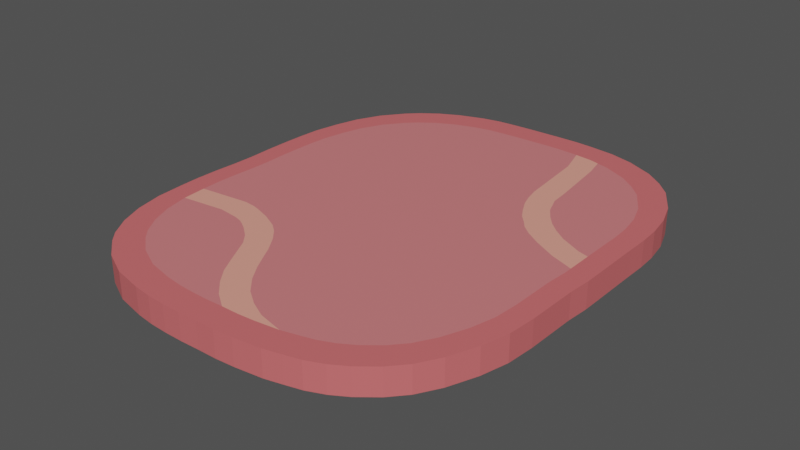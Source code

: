 # Source: Jamon.blend  (saved by Blender 2.90.8; exported with 4.5.12 LTS)
import bpy
from mathutils import Matrix  # noqa: F401  (used for matrix-valued properties, if any)

bpy.ops.wm.read_factory_settings(use_empty=True)
scene = bpy.context.scene
scene.name = 'Scene'

# ---- materials (node trees are filled in below, after node groups)
mat_material_004 = bpy.data.materials.new('Material.004')
mat_material_004.use_transparent_shadow = False
mat_material_005 = bpy.data.materials.new('Material.005')
mat_material_005.use_transparent_shadow = False
mat_material_006 = bpy.data.materials.new('Material.006')
mat_material_006.use_transparent_shadow = False

# ---- material node trees
mat_material_004.use_nodes = True; mat_material_004.node_tree.nodes.clear()
_N = mat_material_004.node_tree.nodes; _L = mat_material_004.node_tree.links
n0 = _N.new('ShaderNodeOutputMaterial'); n0.name = 'Material Output'; n0.location = (300, 300)
n1 = _N.new('ShaderNodeBsdfPrincipled'); n1.name = 'Principled BSDF'; n1.location = (10, 300)
n1.distribution = 'GGX'
n1.subsurface_method = 'BURLEY'
n1.inputs[0].default_value = (0.6939, 0.147, 0.1529, 1.0)
n1.inputs[3].default_value = 1.45
n1.inputs[27].default_value = (0.0, 0.0, 0.0, 1.0)
n1.inputs[28].default_value = 1.0
_L.new(n1.outputs[0], n0.inputs[0])
n0.is_active_output = True
mat_material_005.use_nodes = True; mat_material_005.node_tree.nodes.clear()
_N = mat_material_005.node_tree.nodes; _L = mat_material_005.node_tree.links
n0 = _N.new('ShaderNodeOutputMaterial'); n0.name = 'Material Output'; n0.location = (300, 300)
n1 = _N.new('ShaderNodeBsdfPrincipled'); n1.name = 'Principled BSDF'; n1.location = (10, 300)
n1.distribution = 'GGX'
n1.subsurface_method = 'BURLEY'
n1.inputs[0].default_value = (0.6939, 0.1981, 0.2051, 1.0)
n1.inputs[3].default_value = 1.45
n1.inputs[27].default_value = (0.0, 0.0, 0.0, 1.0)
n1.inputs[28].default_value = 1.0
_L.new(n1.outputs[0], n0.inputs[0])
n0.is_active_output = True
mat_material_006.use_nodes = True; mat_material_006.node_tree.nodes.clear()
_N = mat_material_006.node_tree.nodes; _L = mat_material_006.node_tree.links
n0 = _N.new('ShaderNodeOutputMaterial'); n0.name = 'Material Output'; n0.location = (300, 300)
n1 = _N.new('ShaderNodeBsdfPrincipled'); n1.name = 'Principled BSDF'; n1.location = (10, 300)
n1.distribution = 'GGX'
n1.subsurface_method = 'BURLEY'
n1.inputs[0].default_value = (0.8796, 0.3564, 0.2747, 1.0)
n1.inputs[3].default_value = 1.45
n1.inputs[27].default_value = (0.0, 0.0, 0.0, 1.0)
n1.inputs[28].default_value = 1.0
_L.new(n1.outputs[0], n0.inputs[0])
n0.is_active_output = True

# ---- world
world_world = bpy.data.worlds.new('World'); scene.world = world_world
world_world.use_nodes = True; world_world.node_tree.nodes.clear()
_N = world_world.node_tree.nodes; _L = world_world.node_tree.links
n0 = _N.new('ShaderNodeOutputWorld'); n0.name = 'World Output'; n0.location = (300, 300)
n1 = _N.new('ShaderNodeBackground'); n1.name = 'Background'; n1.location = (10, 300)
n1.inputs[0].default_value = (0.06681, 0.06681, 0.06681, 1.0)
_L.new(n1.outputs[0], n0.inputs[0])
n0.is_active_output = True
world_world.color = (0.05088, 0.05088, 0.05088)
world_world.use_sun_shadow = False
world_world.sun_shadow_jitter_overblur = 0.0

# ---- meshes
me_cylinder_001 = bpy.data.meshes.new('Cylinder.001')
me_cylinder_001.from_pydata([(-0.06203, -0.01278, 0.9786), (0.06823, -0.01278, 0.9786), (-0.06203, 0.1023, 0.9786), (0.06823, 0.1023, 0.9786), (-0.06203, 0.2162, 0.9782), (0.06823, 0.2162, 0.9782), (-0.06203, 0.328, 0.978), (0.06823, 0.328, 0.978), (-0.06203, 0.4364, 0.9788), (0.06823, 0.4364, 0.9788), (-0.06203, 0.5406, 0.973), (0.06823, 0.5406, 0.973), (-0.06203, 0.6591, 0.9529), (0.06823, 0.6591, 0.9529), (-0.06203, 0.7795, 0.9109), (0.06823, 0.7795, 0.9109), (-0.06197, 0.9187, 0.8257), (0.06829, 0.9187, 0.8257), (-0.06203, 0.9894, 0.7542), (0.06823, 0.9894, 0.7542), (-0.06206, 1.056, 0.6652), (0.0682, 1.056, 0.6652), (-0.06203, 1.117, 0.5315), (0.06823, 1.117, 0.5315), (-0.06203, 1.149, 0.4108), (0.06823, 1.149, 0.4108), (-0.06203, 1.162, 0.2892), (0.06823, 1.162, 0.2892), (-0.06203, 1.168, 0.1972), (0.06823, 1.168, 0.1972), (-0.06203, 1.167, 0.1035), (0.06823, 1.167, 0.1035), (-0.06203, 1.164, 0.008762), (0.06823, 1.164, 0.008762), (-0.06203, 1.161, -0.08594), (0.06823, 1.161, -0.08594), (-0.06203, 1.156, -0.1797), (0.06823, 1.156, -0.1797), (-0.06203, 1.148, -0.2717), (0.06823, 1.148, -0.2717), (-0.06203, 1.129, -0.361), (0.06823, 1.129, -0.361), (-0.06203, 1.086, -0.4848), (0.06823, 1.086, -0.4848), (-0.06203, 1.034, -0.5849), (0.06823, 1.034, -0.5849), (-0.06203, 0.9716, -0.67), (0.06823, 0.9716, -0.67), (-0.06203, 0.9167, -0.726), (0.06823, 0.9167, -0.726), (-0.06205, 0.8082, -0.8099), (0.06821, 0.8082, -0.8099), (-0.06203, 0.6857, -0.8694), (0.06823, 0.6857, -0.8694), (-0.06203, 0.5652, -0.9039), (0.06823, 0.5652, -0.9039), (-0.06203, 0.4364, -0.9295), (0.06823, 0.4364, -0.9295), (-0.06203, 0.328, -0.9375), (0.06823, 0.328, -0.9375), (-0.06203, 0.2162, -0.9411), (0.06823, 0.2162, -0.9411), (-0.06203, 0.1023, -0.9415), (0.06823, 0.1023, -0.9415), (-0.06203, -0.01278, -0.9387), (0.06823, -0.01278, -0.9387), (-0.06203, -0.1278, -0.9415), (0.06823, -0.1278, -0.9415), (-0.06203, -0.2418, -0.9486), (0.06823, -0.2418, -0.9486), (-0.06203, -0.3535, -0.9509), (0.06823, -0.3535, -0.9509), (-0.06203, -0.462, -0.9474), (0.06823, -0.462, -0.9474), (-0.06203, -0.5968, -0.9383), (0.06823, -0.5968, -0.9383), (-0.06203, -0.7345, -0.9083), (0.06823, -0.7345, -0.9083), (-0.06203, -0.8517, -0.86), (0.06823, -0.8517, -0.86), (-0.06203, -0.9483, -0.7978), (0.06823, -0.9483, -0.7978), (-0.06203, -1.003, -0.7463), (0.06823, -1.003, -0.7463), (-0.06203, -1.085, -0.6447), (0.06823, -1.085, -0.6447), (-0.06203, -1.149, -0.5111), (0.06823, -1.149, -0.5111), (-0.06203, -1.183, -0.361), (0.06823, -1.183, -0.361), (-0.06203, -1.195, -0.2708), (0.06823, -1.195, -0.2708), (-0.06203, -1.2, -0.1797), (0.06823, -1.2, -0.1797), (-0.06203, -1.201, -0.08594), (0.06823, -1.201, -0.08594), (-0.06203, -1.198, 0.008762), (0.06823, -1.198, 0.008762), (-0.06203, -1.197, 0.1035), (0.06823, -1.197, 0.1035), (-0.06203, -1.19, 0.1972), (0.06823, -1.19, 0.1972), (-0.06203, -1.173, 0.3316), (0.06823, -1.173, 0.3316), (-0.06203, -1.152, 0.4184), (0.06823, -1.152, 0.4184), (-0.06203, -1.132, 0.4954), (0.06823, -1.132, 0.4954), (-0.06203, -1.097, 0.5789), (0.06823, -1.097, 0.5789), (-0.06203, -1.051, 0.6549), (0.06823, -1.051, 0.6549), (-0.06203, -0.9811, 0.7411), (0.06823, -0.9811, 0.7411), (-0.06203, -0.9035, 0.8099), (0.06823, -0.9035, 0.8099), (-0.06203, -0.7968, 0.8716), (0.06823, -0.7968, 0.8716), (-0.06203, -0.6579, 0.9255), (0.06823, -0.6579, 0.9255), (-0.06203, -0.5227, 0.9582), (0.06823, -0.5227, 0.9582), (-0.06203, -0.382, 0.9682), (0.06823, -0.382, 0.9682), (-0.06203, -0.2418, 0.9693), (0.06823, -0.2418, 0.9693), (-0.06203, -0.1278, 0.9703), (0.06823, -0.1278, 0.9703), (0.06823, -0.0139, 0.8711), (0.06823, 0.08835, 0.8711), (0.06823, 0.1896, 0.8707), (0.06823, 0.2889, 0.8706), (0.06823, 0.3853, 0.8713), (0.06823, 0.4779, 0.8662), (0.06823, 0.5832, 0.8483), (0.06823, 0.6902, 0.811), (0.06828, 0.8139, 0.7352), (0.06823, 0.8768, 0.6717), (0.06821, 0.9361, 0.5926), (0.06823, 0.9906, 0.4738), (0.06823, 1.019, 0.3665), (0.06823, 1.03, 0.2584), (0.06823, 1.035, 0.1767), (0.06823, 1.035, 0.09333), (0.06823, 1.032, 0.00916), (0.06823, 1.029, -0.075), (0.06823, 1.025, -0.1584), (0.06823, 1.018, -0.2401), (0.06823, 1.0, -0.3194), (0.06823, 0.9627, -0.4295), (0.06823, 0.9167, -0.5184), (0.06823, 0.861, -0.5941), (0.06823, 0.8122, -0.6439), (0.06821, 0.7157, -0.7184), (0.06823, 0.6069, -0.7713), (0.06823, 0.4998, -0.802), (0.06823, 0.3853, -0.8247), (0.06823, 0.2889, -0.8318), (0.06823, 0.1896, -0.835), (0.06823, 0.08835, -0.8354), (0.06823, -0.0139, -0.8329), (0.06823, -0.1162, -0.8354), (0.06823, -0.2174, -0.8417), (0.06823, -0.3167, -0.8438), (0.06823, -0.4131, -0.8407), (0.06823, -0.5329, -0.8326), (0.06823, -0.6553, -0.8059), (0.06823, -0.7595, -0.763), (0.06823, -0.8453, -0.7077), (0.06823, -0.8941, -0.6619), (0.06823, -0.967, -0.5716), (0.06823, -1.024, -0.4529), (0.06823, -1.054, -0.3194), (0.06823, -1.065, -0.2393), (0.06823, -1.069, -0.1584), (0.06823, -1.07, -0.075), (0.06823, -1.067, 0.00916), (0.06823, -1.066, 0.09332), (0.06823, -1.06, 0.1767), (0.06823, -1.045, 0.2961), (0.06823, -1.026, 0.3732), (0.06823, -1.009, 0.4417), (0.06823, -0.9771, 0.5159), (0.06823, -0.9363, 0.5834), (0.06823, -0.8745, 0.66), (0.06823, -0.8056, 0.7212), (0.06823, -0.7107, 0.776), (0.06823, -0.5873, 0.8239), (0.06823, -0.4671, 0.853), (0.06823, -0.342, 0.8619), (0.06823, -0.2174, 0.8628), (0.06823, -0.1162, 0.8637), (-0.06203, -0.0139, 0.8709), (-0.06203, 0.1896, 0.8706), (-0.06203, 0.2889, 0.8704), (-0.06203, 0.3852, 0.8711), (-0.06203, 0.4778, 0.866), (-0.06203, 0.5831, 0.8481), (-0.06203, 0.6901, 0.8108), (-0.06198, 0.8138, 0.7351), (-0.06203, 0.8766, 0.6715), (-0.06205, 0.9359, 0.5925), (-0.06203, 0.9904, 0.4737), (-0.06203, 1.019, 0.3664), (-0.06203, 1.03, 0.2584), (-0.06203, 1.035, 0.1766), (-0.06203, 1.035, 0.09331), (-0.06203, 1.032, 0.009161), (-0.06203, 1.029, -0.07499), (-0.06203, 1.024, -0.1583), (-0.06203, 1.017, -0.24), (-0.06203, 1.0, -0.3194), (-0.06203, 0.9625, -0.4294), (-0.06203, 0.9165, -0.5183), (-0.06203, 0.8608, -0.594), (-0.06203, 0.812, -0.6438), (-0.06205, 0.7156, -0.7183), (-0.06203, 0.6068, -0.7711), (-0.06203, 0.4997, -0.8018), (-0.06203, 0.3852, -0.8245), (-0.06203, 0.2889, -0.8316), (-0.06203, 0.1896, -0.8348), (-0.06203, 0.08833, -0.8352), (-0.06203, -0.01391, -0.8327), (-0.06203, -0.1161, -0.8352), (-0.06203, -0.2174, -0.8415), (-0.06203, -0.3167, -0.8436), (-0.06203, -0.4131, -0.8405), (-0.06203, -0.5328, -0.8324), (-0.06203, -0.6552, -0.8057), (-0.06203, -0.7593, -0.7628), (-0.06203, -0.8452, -0.7076), (-0.06203, -0.894, -0.6618), (-0.06203, -0.9668, -0.5715), (-0.06203, -1.024, -0.4528), (-0.06203, -1.054, -0.3194), (-0.06203, -1.064, -0.2392), (-0.06203, -1.069, -0.1583), (-0.06203, -1.07, -0.07499), (-0.06203, -1.067, 0.009161), (-0.06203, -1.066, 0.09331), (-0.06203, -1.06, 0.1766), (-0.06203, -1.045, 0.296), (-0.06203, -1.026, 0.3731), (-0.06203, -1.008, 0.4416), (-0.06203, -0.9769, 0.5158), (-0.06203, -0.9362, 0.5833), (-0.06203, -0.8743, 0.6599), (-0.06203, -0.8054, 0.721), (-0.06203, -0.7105, 0.7758), (-0.06203, -0.5871, 0.8237), (-0.06203, -0.467, 0.8529), (-0.06203, -0.342, 0.8617), (-0.06203, -0.2174, 0.8626), (-0.06203, -0.1161, 0.8635), (-0.06203, -0.01707, 0.5683), (-0.06203, 0.04914, 0.5683), (-0.06203, 0.1147, 0.5681), (-0.06203, 0.179, 0.568), (-0.06203, 0.2414, 0.5684), (-0.06203, 0.3013, 0.5651), (-0.06203, 0.3695, 0.5535), (-0.06203, 0.4388, 0.5294), (-0.06199, 0.5189, 0.4803), (-0.06203, 0.5596, 0.4392), (-0.06204, 0.598, 0.388), (-0.06203, 0.6333, 0.3111), (-0.06203, 0.6516, 0.2416), (-0.06203, 0.659, 0.1717), (-0.06203, 0.6621, 0.1187), (-0.06203, 0.6619, 0.06477), (-0.06203, 0.6602, 0.01028), (-0.06203, 0.6582, -0.04421), (-0.06203, 0.6553, -0.09817), (-0.06203, 0.6508, -0.1511), (-0.06203, 0.6396, -0.2025), (-0.06203, 0.6152, -0.2737), (-0.06203, 0.5854, -0.3313), (-0.06203, 0.5494, -0.3803), (-0.06203, 0.5178, -0.4125), (-0.06204, 0.4553, -0.4608), (-0.06203, 0.3849, -0.495), (-0.06203, 0.3155, -0.5149), (-0.06203, 0.2414, -0.5296), (-0.06203, 0.179, -0.5342), (-0.06203, 0.1147, -0.5362), (-0.06203, 0.04914, -0.5365), (-0.06203, -0.01707, -0.5349), (-0.06203, -0.08327, -0.5365), (-0.06203, -0.1488, -0.5406), (-0.06203, -0.2131, -0.5419), (-0.06203, -0.2755, -0.5399), (-0.06203, -0.3531, -0.5347), (-0.06203, -0.4323, -0.5174), (-0.06203, -0.4998, -0.4896), (-0.06203, -0.5553, -0.4538), (-0.06203, -0.5869, -0.4242), (-0.06203, -0.6341, -0.3657), (-0.06203, -0.6711, -0.2889), (-0.06203, -0.6907, -0.2025), (-0.06203, -0.6973, -0.1506), (-0.06203, -0.7003, -0.09817), (-0.06203, -0.7007, -0.04421), (-0.06203, -0.6989, 0.01028), (-0.06203, -0.6983, 0.06477), (-0.06203, -0.6946, 0.1187), (-0.06203, -0.6846, 0.196), (-0.06203, -0.6726, 0.246), (-0.06203, -0.6611, 0.2903), (-0.06203, -0.6406, 0.3384), (-0.06203, -0.6143, 0.3821), (-0.06203, -0.5742, 0.4316), (-0.06203, -0.5296, 0.4713), (-0.06203, -0.4682, 0.5067), (-0.06203, -0.3883, 0.5378), (-0.06203, -0.3105, 0.5566), (-0.06203, -0.2295, 0.5623), (-0.06203, -0.1488, 0.563), (-0.06203, -0.08327, 0.5635), (-0.06203, -0.01835, 0.4455), (-0.06203, 0.03324, 0.4456), (-0.06203, 0.08432, 0.4454), (-0.06203, 0.1344, 0.4453), (-0.06203, 0.1831, 0.4456), (-0.06203, 0.2297, 0.4431), (-0.06203, 0.2829, 0.4341), (-0.06203, 0.3369, 0.4152), (-0.062, 0.3993, 0.377), (-0.06203, 0.431, 0.3449), (-0.06204, 0.4609, 0.3051), (-0.06203, 0.4884, 0.2451), (-0.06203, 0.5026, 0.191), (-0.06203, 0.5085, 0.1365), (-0.06203, 0.5109, 0.09525), (-0.06203, 0.5107, 0.0532), (-0.06203, 0.5094, 0.01074), (-0.06203, 0.5078, -0.03172), (-0.06203, 0.5055, -0.07377), (-0.06203, 0.502, -0.115), (-0.06203, 0.4934, -0.155), (-0.06203, 0.4743, -0.2106), (-0.06203, 0.4511, -0.2554), (-0.06203, 0.423, -0.2936), (-0.06203, 0.3984, -0.3187), (-0.06204, 0.3497, -0.3563), (-0.06203, 0.2948, -0.383), (-0.06203, 0.2408, -0.3985), (-0.06203, 0.1831, -0.4099), (-0.06203, 0.1344, -0.4135), (-0.06203, 0.08432, -0.4151), (-0.06203, 0.03324, -0.4153), (-0.06203, -0.01835, -0.4141), (-0.06203, -0.06993, -0.4153), (-0.06203, -0.121, -0.4185), (-0.06203, -0.1711, -0.4195), (-0.06203, -0.2197, -0.418), (-0.06203, -0.2802, -0.4139), (-0.06203, -0.3419, -0.4004), (-0.06203, -0.3945, -0.3788), (-0.06203, -0.4378, -0.3509), (-0.06203, -0.4624, -0.3278), (-0.06203, -0.4992, -0.2822), (-0.06203, -0.528, -0.2224), (-0.06203, -0.5432, -0.155), (-0.06203, -0.5484, -0.1146), (-0.06203, -0.5507, -0.07377), (-0.06203, -0.551, -0.03172), (-0.06203, -0.5497, 0.01074), (-0.06203, -0.5491, 0.0532), (-0.06203, -0.5463, 0.09524), (-0.06203, -0.5385, 0.1555), (-0.06203, -0.5292, 0.1944), (-0.06203, -0.5202, 0.2289), (-0.06203, -0.5042, 0.2664), (-0.06203, -0.4837, 0.3004), (-0.06203, -0.4525, 0.3391), (-0.06203, -0.4177, 0.3699), (-0.06203, -0.3699, 0.3976), (-0.06203, -0.3076, 0.4217), (-0.06203, -0.247, 0.4364), (-0.06203, -0.1839, 0.4409), (-0.06203, -0.121, 0.4414), (-0.06203, -0.06993, 0.4418), (0.06823, 1.019, 0.3665), (0.06823, 0.4195, 0.5048), (0.06823, 0.432, 0.5121), (0.06823, -1.045, 0.2961), (0.06823, -0.01709, 0.566), (0.06823, 0.04884, 0.566), (0.06823, 0.1141, 0.5658), (0.06823, 0.1782, 0.5657), (0.06823, 0.2403, 0.5662), (0.06823, 0.3, 0.5629), (0.06823, 0.3679, 0.5513), (0.06823, 0.4279, 0.5138), (0.06826, 0.5167, 0.4784), (0.06823, 0.5572, 0.4375), (0.06821, 0.5954, 0.3865), (0.06823, 0.6306, 0.3099), (0.06823, 0.6488, 0.2407), (0.06823, 0.6562, 0.171), (0.06823, 0.6593, 0.1183), (0.06823, 0.6591, 0.06456), (0.06823, 0.6574, 0.01029), (0.06823, 0.6554, -0.04398), (0.06823, 0.6525, -0.09772), (0.06823, 0.648, -0.1504), (0.06823, 0.6369, -0.2016), (0.06823, 0.6126, -0.2726), (0.06823, 0.5829, -0.3299), (0.06823, 0.547, -0.3787), (0.06823, 0.5156, -0.4108), (0.06822, 0.4534, -0.4588), (0.06823, 0.3832, -0.4929), (0.06823, 0.3141, -0.5127), (0.06823, 0.2403, -0.5274), (0.06823, 0.1782, -0.532), (0.06823, 0.1141, -0.534), (0.06823, 0.04884, -0.5343), (0.06823, -0.01709, -0.5326), (0.06823, -0.08302, -0.5343), (0.06823, -0.1483, -0.5383), (0.06823, -0.2124, -0.5397), (0.06823, -0.2745, -0.5377), (0.06823, -0.3518, -0.5324), (0.06823, -0.4307, -0.5152), (0.06823, -0.4978, -0.4876), (0.06823, -0.5532, -0.4519), (0.06823, -0.5846, -0.4224), (0.06823, -0.6316, -0.3642), (0.06823, -0.6685, -0.2876), (0.06823, -0.6879, -0.2016), (0.06823, -0.6945, -0.1499), (0.06823, -0.6975, -0.09772), (0.06823, -0.6979, -0.04398), (0.06823, -0.6962, 0.01029), (0.06823, -0.6955, 0.06456), (0.06823, -0.6918, 0.1183), (0.06823, -0.6819, 0.1953), (0.06823, -0.67, 0.245), (0.06823, -0.6585, 0.2892), (0.06823, -0.6381, 0.337), (0.06823, -0.6119, 0.3806), (0.06823, -0.572, 0.4299), (0.06823, -0.5275, 0.4694), (0.06823, -0.4664, 0.5047), (0.06823, -0.3868, 0.5356), (0.06823, -0.3093, 0.5544), (0.06823, -0.2287, 0.5601), (0.06823, -0.1483, 0.5607), (0.06823, -0.08302, 0.5613), (0.06823, -0.01834, 0.4463), (0.06823, 0.03334, 0.4464), (0.06823, 0.08452, 0.4462), (0.06823, 0.1347, 0.4461), (0.06823, 0.1834, 0.4464), (0.06823, 0.2302, 0.4439), (0.06823, 0.2835, 0.4348), (0.06823, 0.3375, 0.416), (0.06826, 0.4, 0.3777), (0.06823, 0.4318, 0.3456), (0.06822, 0.4618, 0.3056), (0.06823, 0.4893, 0.2455), (0.06823, 0.5036, 0.1913), (0.06823, 0.5094, 0.1367), (0.06823, 0.5118, 0.0954), (0.06823, 0.5117, 0.05327), (0.06823, 0.5104, 0.01073), (0.06823, 0.5088, -0.0318), (0.06823, 0.5065, -0.07393), (0.06823, 0.503, -0.1152), (0.06823, 0.4943, -0.1553), (0.06823, 0.4752, -0.211), (0.06823, 0.452, -0.2559), (0.06823, 0.4238, -0.2941), (0.06823, 0.3992, -0.3193), (0.06822, 0.3504, -0.357), (0.06823, 0.2954, -0.3837), (0.06823, 0.2413, -0.3992), (0.06823, 0.1834, -0.4107), (0.06823, 0.1347, -0.4143), (0.06823, 0.08452, -0.4159), (0.06823, 0.03334, -0.4161), (0.06823, -0.01834, -0.4148), (0.06823, -0.07002, -0.4161), (0.06823, -0.1212, -0.4193), (0.06823, -0.1714, -0.4203), (0.06823, -0.2201, -0.4188), (0.06823, -0.2807, -0.4147), (0.06823, -0.3425, -0.4012), (0.06823, -0.3952, -0.3795), (0.06823, -0.4385, -0.3516), (0.06823, -0.4632, -0.3284), (0.06823, -0.5, -0.2828), (0.06823, -0.5289, -0.2228), (0.06823, -0.5442, -0.1553), (0.06823, -0.5493, -0.1148), (0.06823, -0.5517, -0.07393), (0.06823, -0.552, -0.0318), (0.06823, -0.5506, 0.01073), (0.06823, -0.5501, 0.05327), (0.06823, -0.5472, 0.0954), (0.06823, -0.5394, 0.1558), (0.06823, -0.5301, 0.1947), (0.06823, -0.5211, 0.2293), (0.06823, -0.5051, 0.2668), (0.06823, -0.4845, 0.301), (0.06823, -0.4533, 0.3397), (0.06823, -0.4184, 0.3706), (0.06823, -0.3705, 0.3983), (0.06823, -0.3081, 0.4225), (0.06823, -0.2474, 0.4372), (0.06823, -0.1842, 0.4417), (0.06823, -0.1212, 0.4422), (0.06823, -0.07002, 0.4426), (0.06823, 0.3174, 0.5925), (0.06823, 0.1586, 0.8708), (0.06823, 0.6005, 0.4692), (0.06821, 0.7155, 0.4591), (0.06823, 0.1787, 0.8268), (0.06823, 0.8995, 0.4323), (0.06823, 0.2321, 0.7143), (0.06823, 0.2771, 0.6435), (0.06823, 0.1586, 0.8708), (0.06822, 0.5473, 0.3573), (0.06826, 0.4196, 0.3946), (0.06823, 0.2996, 0.4571), (0.06823, 0.2196, 0.5225), (0.06823, 0.1313, 0.635), (0.06823, 0.4712, 0.3744), (0.06823, 0.3508, 0.4308), (0.06823, 0.2573, 0.4901), (0.06823, 0.07349, 0.7564), (0.06823, 0.6881, 0.336), (0.06822, 0.6154, 0.3431), (0.06823, 0.8712, 0.3163), (0.06823, 0.02787, 0.8711), (-0.06203, 0.09057, 0.8708), (0.06823, -1.007, 0.1682), (0.06823, -0.9207, 0.009606), (0.06823, -0.5593, -0.2369), (0.06823, -0.7692, -0.1094), (0.06823, -1.027, 0.2912), (0.06823, -0.972, 0.08602), (0.06823, -0.6322, -0.1837), (0.06823, -0.8505, -0.0567), (0.06823, -0.3957, -0.5259), (0.06823, -0.4496, -0.3613), (0.06823, -0.4052, -0.4819), (0.06823, -0.4303, -0.4165), (0.06823, -0.3891, -0.6128), (0.06823, -0.9353, -0.1365), (0.06823, -0.6877, -0.2966), (0.06823, -0.6124, -0.3523), (0.06823, -0.5639, -0.4064), (0.06823, -0.7992, -0.2374), (0.06823, -0.5208, -0.5118), (0.06823, -0.5371, -0.4623), (0.06823, -0.5036, -0.6096), (0.06823, -0.8692, -0.1921), (0.06823, -1.008, -0.06983), (0.06823, -0.6576, -0.3102), (0.06823, -0.5422, -0.4424), (-0.06203, 0.908, 0.4362), (-0.06203, 0.1762, 0.8167), (-0.06203, 0.6063, 0.4734), (-0.06203, 0.23, 0.7083), (-0.06203, 0.2768, 0.643), (-0.06203, 0.3193, 0.5958), (-0.06203, 0.1615, 0.8707), (-0.06203, 1.006, 0.414), (-0.06203, 0.4262, 0.5153), (-0.06205, 0.7171, 0.4601), (-0.06203, 0.4667, 0.3712), (-0.06203, 0.2571, 0.4897), (-0.06204, 0.6167, 0.3472), (-0.06203, 0.6956, 0.3395), (-0.06203, 0.1328, 0.6414), (-0.06204, 0.5422, 0.3543), (-0.062, 0.4133, 0.3891), (-0.06203, 0.2968, 0.4532), (-0.06203, 0.3449, 0.4243), (-0.06203, 0.2183, 0.5199), (-0.06203, 0.885, 0.321), (-0.06203, 1.028, 0.28), (-0.06203, 0.03089, 0.8709), (-0.06203, 0.07329, 0.7548), (-0.06203, -0.848, -0.0565), (-0.06203, -0.6349, -0.1845), (-0.06203, -1.015, 0.1695), (-0.06203, -0.9205, 0.009607), (-0.06203, -0.7699, -0.1095), (-0.06203, -0.5584, -0.2365), (-0.06203, -0.9737, 0.08616), (-0.06203, -0.3911, -0.5264), (-0.06203, -0.5032, -0.2847), (-0.06203, -0.427, -0.413), (-0.06203, -0.3845, -0.5866), (-0.06203, -0.4514, -0.3629), (-0.06203, -0.4041, -0.4809), (-0.06203, -0.4669, -0.3313), (-0.06203, -0.5289, -0.4709), (-0.06203, -0.5183, -0.5091), (-0.06203, -0.6105, -0.3511), (-0.06203, -0.9445, -0.138), (-0.06203, -0.6856, -0.2956), (-0.06203, -0.5432, -0.4432), (-0.06203, -0.6617, -0.3084), (-0.06203, -1.012, -0.07021), (-0.06203, -0.7963, -0.2365), (-0.06203, -0.5064, -0.6132), (-0.06203, -0.5656, -0.4077), (-0.06203, -0.8737, -0.1932), (-0.06203, -0.02287, 0.01234), (0.06823, -0.5043, -0.2854), (0.06823, -0.4663, -0.3308), (0.06823, -0.02287, 0.01234)], [], [(0, 1, 3, 2), (2, 3, 5, 4), (4, 5, 7, 6), (6, 7, 9, 8), (8, 9, 11, 10), (10, 11, 13, 12), (12, 13, 15, 14), (14, 15, 17, 16), (16, 17, 19, 18), (18, 19, 21, 20), (20, 21, 23, 22), (22, 23, 25, 24), (24, 25, 27, 26), (26, 27, 29, 28), (28, 29, 31, 30), (30, 31, 33, 32), (32, 33, 35, 34), (34, 35, 37, 36), (36, 37, 39, 38), (38, 39, 41, 40), (40, 41, 43, 42), (42, 43, 45, 44), (44, 45, 47, 46), (46, 47, 49, 48), (48, 49, 51, 50), (50, 51, 53, 52), (52, 53, 55, 54), (54, 55, 57, 56), (56, 57, 59, 58), (58, 59, 61, 60), (60, 61, 63, 62), (62, 63, 65, 64), (64, 65, 67, 66), (66, 67, 69, 68), (68, 69, 71, 70), (70, 71, 73, 72), (72, 73, 75, 74), (74, 75, 77, 76), (76, 77, 79, 78), (78, 79, 81, 80), (80, 81, 83, 82), (82, 83, 85, 84), (84, 85, 87, 86), (86, 87, 89, 88), (88, 89, 91, 90), (90, 91, 93, 92), (92, 93, 95, 94), (94, 95, 97, 96), (96, 97, 99, 98), (98, 99, 101, 100), (100, 101, 103, 102), (102, 103, 105, 104), (104, 105, 107, 106), (106, 107, 109, 108), (108, 109, 111, 110), (110, 111, 113, 112), (112, 113, 115, 114), (114, 115, 117, 116), (116, 117, 119, 118), (118, 119, 121, 120), (120, 121, 123, 122), (122, 123, 125, 124), (124, 125, 127, 126), (126, 127, 1, 0), (43, 45, 150, 149), (113, 115, 185, 184), (61, 63, 159, 158), (9, 11, 133, 132), (79, 81, 168, 167), (27, 29, 142, 141), (97, 99, 177, 176), (45, 47, 151, 150), (115, 117, 186, 185), (63, 65, 160, 159), (11, 13, 134, 133), (81, 83, 169, 168), (29, 31, 143, 142), (99, 101, 178, 177), (47, 49, 152, 151), (117, 119, 187, 186), (65, 67, 161, 160), (13, 15, 135, 134), (83, 85, 170, 169), (31, 33, 144, 143), (101, 103, 179, 178), (49, 51, 153, 152), (119, 121, 188, 187), (67, 69, 162, 161), (15, 17, 136, 135), (85, 87, 171, 170), (33, 35, 145, 144), (103, 105, 180, 179), (51, 53, 154, 153), (121, 123, 189, 188), (69, 71, 163, 162), (17, 19, 137, 136), (87, 89, 172, 171), (35, 37, 146, 145), (105, 107, 181, 180), (1, 3, 129, 536, 128), (53, 55, 155, 154), (123, 125, 190, 189), (71, 73, 164, 163), (19, 21, 138, 137), (89, 91, 173, 172), (37, 39, 147, 146), (107, 109, 182, 181), (55, 57, 156, 155), (125, 127, 191, 190), (3, 5, 130, 523, 129), (21, 23, 139, 138), (91, 93, 174, 173), (39, 41, 148, 147), (109, 111, 183, 182), (57, 59, 157, 156), (127, 1, 128, 191), (5, 7, 131, 130), (75, 77, 166, 165), (23, 25, 140, 139), (93, 95, 175, 174), (41, 43, 149, 148), (111, 113, 184, 183), (59, 61, 158, 157), (7, 9, 132, 131), (77, 79, 167, 166), (25, 27, 141, 140), (95, 97, 176, 175), (62, 60, 221, 222), (10, 8, 195, 196), (80, 78, 230, 231), (28, 26, 204, 205), (98, 96, 239, 240), (46, 44, 213, 214), (116, 114, 248, 249), (64, 62, 222, 223), (12, 10, 196, 197), (82, 80, 231, 232), (30, 28, 205, 206), (100, 98, 240, 241), (48, 46, 214, 215), (118, 116, 249, 250), (66, 64, 223, 224), (14, 12, 197, 198), (84, 82, 232, 233), (32, 30, 206, 207), (102, 100, 241, 242), (50, 48, 215, 216), (120, 118, 250, 251), (68, 66, 224, 225), (16, 14, 198, 199), (86, 84, 233, 234), (34, 32, 207, 208), (104, 102, 242, 243), (52, 50, 216, 217), (122, 120, 251, 252), (70, 68, 225, 226), (18, 16, 199, 200), (88, 86, 234, 235), (36, 34, 208, 209), (106, 104, 243, 244), (54, 52, 217, 218), (124, 122, 252, 253), (72, 70, 226, 227), (20, 18, 200, 201), (90, 88, 235, 236), (38, 36, 209, 210), (108, 106, 244, 245), (56, 54, 218, 219), (126, 124, 253, 254), (74, 72, 227, 228), (22, 20, 201, 202), (92, 90, 236, 237), (40, 38, 210, 211), (110, 108, 245, 246), (58, 56, 219, 220), (0, 126, 254, 192), (6, 4, 193, 194), (76, 74, 228, 229), (24, 22, 202, 570, 203), (94, 92, 237, 238), (42, 40, 211, 212), (112, 110, 246, 247), (60, 58, 220, 221), (8, 6, 194, 195), (78, 76, 229, 230), (26, 24, 203, 584, 204), (96, 94, 238, 239), (44, 42, 212, 213), (114, 112, 247, 248), (253, 252, 316, 317), (227, 226, 290, 291), (201, 200, 565), (254, 253, 317, 318), (228, 227, 597), (202, 572, 563), (192, 254, 318, 255), (229, 228, 610), (203, 576, 583), (230, 610, 602), (204, 267, 268), (231, 230, 295), (205, 204, 268, 269), (232, 231, 295, 296), (206, 205, 269, 270), (233, 232, 296, 297), (207, 206, 270, 271), (234, 607, 605), (208, 207, 271, 272), (235, 234, 609), (209, 208, 272, 273), (236, 235, 612), (210, 209, 273, 274), (237, 612, 604), (211, 210, 274, 275), (238, 604, 608), (212, 211, 275, 276), (239, 238, 608), (213, 212, 276, 277), (240, 239, 593), (214, 213, 277, 278), (241, 240, 589), (215, 214, 278, 279), (242, 589, 306), (216, 215, 279, 280), (243, 242, 306, 307), (217, 216, 280, 281), (244, 243, 307, 308), (218, 217, 281, 282), (245, 244, 308, 309), (219, 218, 282, 283), (193, 569, 564), (246, 245, 309, 310), (220, 219, 283, 284), (194, 193, 566), (247, 246, 310, 311), (221, 220, 284, 285), (195, 566, 567), (248, 247, 311, 312), (222, 221, 285, 286), (196, 567, 568), (249, 248, 312, 313), (223, 222, 286, 287), (197, 196, 568, 261), (250, 249, 313, 314), (224, 223, 287, 288), (198, 197, 261, 262), (251, 250, 314, 315), (225, 224, 288, 289), (199, 198, 262), (252, 251, 315, 316), (226, 225, 289, 290), (200, 199, 263), (294, 293, 596), (268, 267, 331, 332), (295, 601, 606), (269, 268, 332, 333), (296, 295, 611), (270, 269, 333, 334), (297, 296, 611, 603), (271, 270, 334, 335), (298, 607, 592), (272, 271, 335, 336), (299, 592, 588), (273, 272, 336, 337), (300, 299, 588), (274, 273, 337, 338), (301, 300, 364, 365), (275, 274, 338, 339), (302, 301, 365, 366), (276, 275, 339, 340), (303, 302, 366, 367), (277, 276, 340, 341), (304, 303, 367, 368), (278, 277, 341, 342), (305, 304, 368, 369), (279, 278, 342, 343), (306, 305, 369, 370), (280, 279, 343, 344), (307, 306, 370, 371), (281, 280, 344, 345), (308, 307, 371, 372), (282, 281, 345, 346), (256, 255, 319, 320), (309, 308, 372, 373), (283, 282, 346, 347), (257, 256, 320, 321), (310, 309, 373, 374), (284, 283, 347, 348), (258, 257, 321, 322), (311, 310, 374, 375), (285, 284, 348, 349), (259, 258, 582), (312, 311, 375, 376), (286, 285, 349, 350), (260, 259, 574), (313, 312, 376, 377), (287, 286, 350, 351), (261, 260, 574, 580), (314, 313, 377, 378), (288, 287, 351, 352), (262, 261, 571), (315, 314, 378, 379), (289, 288, 352, 353), (263, 262, 571), (316, 315, 379, 380), (290, 289, 353, 354), (264, 263, 579, 573), (317, 316, 380, 381), (291, 290, 354, 355), (265, 573, 578), (318, 317, 381, 382), (292, 291, 355, 356), (266, 578, 330), (255, 318, 382, 319), (293, 594, 599), (267, 266, 330, 331), (178, 386, 542), (519, 129, 516), (177, 538, 543), (542, 538, 178), (129, 519, 532), (428, 429, 553, 554), (402, 403, 467, 466), (429, 561, 553), (403, 404, 468, 467), (430, 431, 540), (404, 405, 469, 468), (431, 432, 544), (405, 406, 470, 469), (432, 433, 497, 496), (406, 407, 471, 470), (433, 434, 498, 497), (407, 408, 472, 471), (434, 435, 499, 498), (408, 409, 473, 472), (435, 436, 500, 499), (409, 410, 474, 473), (436, 437, 501, 500), (410, 411, 475, 474), (437, 438, 502, 501), (411, 412, 476, 475), (438, 439, 503, 502), (412, 413, 477, 476), (439, 440, 504, 503), (413, 414, 478, 477), (387, 388, 452, 451), (440, 441, 505, 504), (414, 415, 479, 478), (388, 389, 453, 452), (441, 442, 506, 505), (415, 416, 480, 479), (389, 390, 454, 453), (442, 443, 507, 506), (416, 417, 481, 480), (390, 527, 454), (443, 444, 508, 507), (417, 418, 482, 481), (391, 392, 527), (444, 445, 509, 508), (418, 419, 483, 482), (392, 393, 531), (445, 446, 510, 509), (419, 420, 484, 483), (393, 394, 526), (446, 447, 511, 510), (420, 421, 485, 484), (394, 385, 384), (447, 448, 512, 511), (421, 422, 486, 485), (395, 396, 525), (448, 449, 513, 512), (422, 423, 487, 486), (396, 397, 529), (449, 450, 514, 513), (423, 424, 488, 487), (397, 534, 524), (450, 387, 451, 514), (424, 489, 488), (398, 399, 463, 462), (425, 549, 548), (399, 400, 464, 463), (426, 562, 549), (400, 401, 465, 464), (427, 554, 562), (401, 402, 466, 465), (515, 393, 392), (522, 515, 391), (521, 522, 390), (519, 521, 528), (518, 520, 533), (517, 518, 397), (395, 517, 396), (533, 535, 399), (534, 533, 398), (531, 526, 456), (532, 528, 388), (530, 525, 459, 458), (529, 524, 461, 460), (527, 390, 391), (525, 529, 460), (528, 390, 389), (527, 531, 455), (526, 530, 458, 457), (524, 534, 398), (532, 536, 129), (540, 544, 494), (538, 542, 438), (432, 541, 433), (545, 539, 435), (493, 614, 494), (543, 538, 437), (544, 432, 495), (541, 545, 434), (539, 543, 436), (491, 547, 615), (550, 546, 424), (548, 546, 425), (549, 547, 491), (548, 549, 490), (558, 556, 425), (562, 554, 547), (559, 551, 432), (561, 552, 430), (562, 557, 427), (555, 559, 431), (556, 557, 426), (551, 560, 541), (554, 553, 615), (552, 555, 431), (566, 564, 577), (563, 570, 202), (563, 572, 576), (565, 263, 264), (572, 565, 265), (571, 581, 579, 263), (261, 568, 260), (571, 261, 580, 581), (568, 567, 259, 260), (567, 566, 259), (579, 581, 326, 327), (582, 258, 322), (580, 574, 324), (586, 585, 192), (577, 586, 256), (583, 576, 266), (578, 573, 328), (583, 584, 203), (574, 582, 324), (258, 577, 257), (576, 575, 266), (573, 579, 328), (581, 580, 325, 326), (578, 575, 265), (588, 592, 362), (587, 591, 302), (593, 590, 304), (589, 242, 241), (591, 300, 301), (588, 363, 300), (590, 587, 303), (589, 593, 305), (592, 595, 361, 362), (594, 597, 292), (597, 227, 291), (598, 596, 359), (595, 600, 360, 361), (596, 599, 357), (600, 598, 360), (599, 594, 357), (605, 607, 298), (609, 605, 299), (612, 609, 299), (604, 612, 300), (608, 604, 591), (608, 587, 239), (606, 601, 294, 596), (611, 606, 598, 600), (603, 611, 600, 595), (603, 607, 297), (610, 228, 597), (602, 610, 293), (601, 602, 294), (382, 381, 613), (356, 355, 613), (330, 329, 613), (319, 382, 613), (357, 356, 613), (331, 330, 613), (358, 357, 613), (332, 331, 613), (359, 358, 613), (333, 332, 613), (360, 359, 613), (334, 333, 613), (361, 360, 613), (335, 334, 613), (362, 361, 613), (336, 335, 613), (363, 362, 613), (337, 336, 613), (364, 363, 613), (338, 337, 613), (365, 364, 613), (339, 338, 613), (366, 365, 613), (340, 339, 613), (367, 366, 613), (341, 340, 613), (368, 367, 613), (342, 341, 613), (369, 368, 613), (343, 342, 613), (370, 369, 613), (344, 343, 613), (371, 370, 613), (345, 344, 613), (372, 371, 613), (346, 345, 613), (320, 319, 613), (373, 372, 613), (347, 346, 613), (321, 320, 613), (374, 373, 613), (348, 347, 613), (322, 321, 613), (375, 374, 613), (349, 348, 613), (323, 322, 613), (376, 375, 613), (350, 349, 613), (324, 323, 613), (377, 376, 613), (351, 350, 613), (325, 324, 613), (378, 377, 613), (352, 351, 613), (326, 325, 613), (379, 378, 613), (353, 352, 613), (327, 326, 613), (380, 379, 613), (354, 353, 613), (328, 327, 613), (381, 380, 613), (355, 354, 613), (329, 328, 613), (540, 614, 430), (615, 614, 493, 492), (494, 495, 616), (468, 469, 616), (495, 496, 616), (469, 470, 616), (496, 497, 616), (470, 471, 616), (497, 498, 616), (471, 472, 616), (498, 499, 616), (472, 473, 616), (499, 500, 616), (473, 474, 616), (500, 501, 616), (474, 475, 616), (501, 502, 616), (475, 476, 616), (502, 503, 616), (476, 477, 616), (503, 504, 616), (477, 478, 616), (451, 452, 616), (504, 505, 616), (478, 479, 616), (452, 453, 616), (505, 506, 616), (479, 480, 616), (453, 454, 616), (506, 507, 616), (480, 481, 616), (454, 455, 616), (507, 508, 616), (481, 482, 616), (455, 456, 616), (508, 509, 616), (482, 483, 616), (456, 457, 616), (509, 510, 616), (483, 484, 616), (457, 458, 616), (510, 511, 616), (484, 485, 616), (458, 459, 616), (511, 512, 616), (485, 486, 616), (459, 460, 616), (512, 513, 616), (486, 487, 616), (460, 461, 616), (513, 514, 616), (487, 488, 616), (461, 462, 616), (514, 451, 616), (488, 489, 616), (462, 463, 616), (489, 490, 616), (463, 464, 616), (490, 491, 616), (464, 465, 616), (491, 492, 616), (465, 466, 616), (492, 493, 616), (466, 467, 616), (493, 494, 616), (467, 468, 616), (164, 165, 550), (528, 521, 390), (532, 519, 528), (390, 522, 391), (391, 515, 392), (527, 392, 531), (531, 393, 526), (526, 394, 384, 530), (530, 395, 525), (525, 396, 529), (529, 397, 524), (397, 396, 517), (534, 397, 518), (533, 534, 518), (535, 533, 520), (139, 140, 383, 520), (139, 520, 138), (138, 517, 137), (137, 395, 136), (135, 136, 385, 394), (134, 135, 394, 393), (134, 393, 515, 133), (133, 515, 522, 132), (132, 522, 521, 131), (131, 521, 130), (130, 519, 516, 523), (535, 520, 383), (75, 73, 164, 165), (383, 140, 141, 535), (545, 560, 539), (176, 177, 543), (425, 546, 558), (175, 176, 560), (174, 175, 551), (173, 174, 559), (172, 173, 555), (171, 172, 555, 552), (171, 552, 430, 561, 429, 170), (169, 170, 429, 428), (168, 169, 428, 427), (167, 168, 557), (166, 167, 558), (165, 166, 558), (164, 550, 423), (163, 164, 423, 422), (162, 163, 422, 421), (161, 162, 421, 420), (160, 161, 420, 419), (159, 160, 419, 418), (158, 159, 418, 417), (157, 158, 417, 416), (156, 157, 416, 415), (155, 156, 415, 414), (154, 155, 414, 413), (153, 154, 413, 412), (152, 153, 412, 411), (151, 152, 411, 410), (150, 151, 410, 409), (149, 150, 409, 408), (148, 149, 408, 407), (147, 148, 407, 406), (146, 147, 406, 405), (145, 146, 405, 404), (144, 145, 404, 403), (143, 144, 403, 402), (142, 143, 402, 401), (141, 142, 401, 400), (399, 535, 400), (128, 536, 387), (191, 128, 387, 450), (190, 191, 450, 449), (189, 190, 449, 448), (188, 189, 448, 447), (187, 188, 447, 446), (186, 187, 446, 445), (185, 186, 445, 444), (184, 185, 444, 443), (183, 184, 443, 442), (182, 183, 442, 441), (181, 182, 441, 440), (180, 181, 440, 439), (180, 439, 438, 542, 179), (558, 550, 165), (558, 546, 550), (425, 556, 426), (554, 427, 428), (549, 425, 426), (562, 426, 557), (549, 562, 547), (547, 554, 615), (615, 553, 614), (430, 614, 561), (561, 614, 553), (540, 431, 544), (431, 559, 432), (431, 430, 552), (432, 551, 541), (541, 560, 545), (538, 177, 178), (539, 560, 176), (543, 539, 176), (558, 167, 556), (557, 556, 167), (557, 168, 427), (555, 173, 559), (559, 174, 551), (551, 175, 560), (438, 437, 538), (437, 436, 543), (436, 435, 539), (435, 434, 545), (434, 433, 541), (495, 432, 496), (494, 544, 495), (494, 614, 540), (615, 492, 491), (491, 490, 549), (490, 489, 548), (489, 546, 548), (546, 489, 424), (423, 550, 424), (400, 535, 141), (399, 398, 533), (398, 462, 524), (462, 461, 524), (138, 520, 518), (517, 138, 518), (460, 459, 525), (395, 137, 517), (385, 136, 395), (384, 385, 395, 530), (456, 526, 457), (455, 531, 456), (454, 527, 455), (388, 528, 389), (387, 532, 388), (0, 2, 537, 585, 192), (387, 536, 532), (130, 521, 519), (597, 594, 610), (610, 594, 293), (293, 294, 602), (596, 293, 599), (596, 598, 606), (592, 607, 603, 595), (299, 605, 298), (592, 299, 298), (299, 300, 612), (300, 591, 604), (591, 587, 608), (239, 587, 590), (593, 239, 590), (589, 240, 593), (306, 589, 305), (305, 593, 304), (304, 590, 303), (303, 587, 302), (302, 591, 301), (300, 363, 364), (362, 363, 588), (360, 598, 359), (359, 596, 358), (357, 358, 596), (357, 292, 356), (292, 357, 594), (291, 292, 597), (610, 230, 229), (295, 230, 601), (601, 230, 602), (611, 295, 606), (607, 234, 297), (297, 234, 233), (609, 234, 605), (612, 235, 609), (612, 237, 236), (604, 238, 237), (267, 204, 584), (584, 583, 267), (266, 267, 583), (576, 203, 563), (563, 203, 570), (576, 572, 575), (575, 572, 265), (330, 578, 329), (578, 266, 575), (328, 329, 578), (265, 565, 264), (573, 265, 264), (572, 202, 201), (565, 572, 201), (263, 565, 200), (262, 263, 199), (574, 259, 582), (259, 566, 258), (577, 258, 566), (537, 2, 4, 193, 569), (586, 537, 585), (577, 537, 586), (537, 577, 569), (569, 577, 564), (256, 257, 577), (566, 193, 564), (192, 255, 586), (255, 256, 586), (566, 195, 194), (567, 196, 195), (322, 323, 582), (324, 582, 323), (324, 325, 580), (328, 579, 327)])
me_cylinder_001.polygons.foreach_set('material_index', [0, 0, 0, 0, 0, 0, 0, 0, 0, 0, 0, 0, 0, 0, 0, 0, 0, 0, 0, 0, 0, 0, 0, 0, 0, 0, 0, 0, 0, 0, 0, 0, 0, 0, 0, 0, 0, 0, 0, 1, 0, 0, 0, 0, 0, 0, 0, 0, 0, 0, 0, 0, 0, 0, 0, 0, 0, 0, 0, 0, 0, 0, 0, 0, 0, 0, 0, 0, 0, 0, 0, 0, 0, 0, 0, 0, 0, 0, 0, 0, 0, 0, 0, 0, 0, 0, 0, 0, 0, 0, 0, 0, 0, 0, 0, 0, 0, 0, 0, 0, 0, 0, 0, 0, 0, 0, 0, 0, 0, 0, 0, 0, 0, 0, 0, 0, 0, 0, 0, 0, 0, 0, 0, 0, 0, 0, 0, 0, 0, 0, 0, 0, 0, 0, 0, 0, 0, 0, 0, 0, 0, 0, 0, 0, 0, 0, 0, 0, 0, 0, 0, 0, 0, 0, 0, 0, 0, 0, 0, 0, 0, 0, 0, 0, 0, 0, 0, 0, 0, 0, 0, 0, 0, 0, 0, 0, 0, 0, 0, 0, 0, 0, 0, 0, 0, 0, 0, 0, 0, 1, 1, 1, 1, 2, 1, 1, 1, 2, 1, 1, 1, 1, 1, 1, 1, 1, 1, 1, 1, 1, 1, 1, 1, 1, 1, 1, 1, 1, 2, 1, 2, 1, 1, 1, 1, 1, 1, 1, 1, 1, 1, 1, 1, 1, 1, 1, 1, 1, 1, 1, 1, 1, 1, 1, 1, 1, 1, 1, 1, 1, 1, 1, 2, 1, 1, 1, 1, 1, 1, 1, 2, 1, 2, 1, 2, 1, 1, 1, 1, 1, 1, 1, 1, 1, 1, 1, 1, 1, 1, 1, 1, 1, 1, 1, 1, 1, 1, 1, 1, 1, 1, 2, 1, 1, 2, 1, 1, 2, 1, 1, 1, 1, 1, 1, 1, 1, 2, 1, 1, 2, 1, 1, 1, 1, 2, 1, 2, 2, 2, 2, 2, 1, 1, 1, 1, 2, 1, 2, 1, 1, 1, 1, 1, 1, 1, 1, 1, 1, 1, 1, 1, 1, 1, 1, 1, 1, 1, 1, 1, 1, 1, 1, 1, 1, 1, 1, 1, 2, 1, 1, 2, 1, 1, 2, 1, 1, 2, 1, 1, 2, 1, 1, 2, 1, 1, 2, 1, 1, 1, 2, 1, 2, 1, 1, 1, 2, 2, 2, 2, 2, 2, 2, 1, 1, 1, 1, 1, 1, 2, 1, 1, 1, 1, 1, 2, 1, 1, 1, 1, 1, 1, 1, 1, 1, 1, 1, 2, 1, 1, 2, 2, 2, 2, 1, 2, 2, 2, 2, 2, 2, 1, 2, 2, 2, 2, 2, 2, 2, 2, 1, 1, 1, 1, 1, 1, 1, 2, 1, 1, 1, 1, 1, 2, 1, 1, 1, 2, 1, 1, 1, 1, 1, 1, 1, 1, 1, 1, 1, 1, 2, 2, 2, 2, 2, 2, 2, 2, 2, 1, 2, 2, 2, 1, 1, 1, 1, 1, 1, 1, 1, 1, 1, 1, 1, 1, 1, 1, 1, 1, 1, 1, 1, 1, 1, 1, 1, 1, 1, 1, 1, 1, 1, 1, 1, 1, 1, 1, 1, 1, 1, 1, 1, 1, 1, 1, 1, 1, 1, 1, 1, 1, 1, 1, 1, 1, 1, 1, 1, 1, 1, 1, 1, 1, 1, 1, 1, 2, 1, 1, 1, 1, 1, 1, 1, 1, 1, 1, 1, 1, 1, 1, 1, 1, 1, 1, 1, 1, 1, 1, 1, 1, 1, 1, 1, 1, 1, 1, 1, 1, 1, 1, 1, 1, 1, 1, 1, 1, 1, 1, 1, 1, 1, 1, 1, 1, 1, 1, 1, 1, 1, 1, 1, 1, 1, 1, 1, 1, 1, 1, 1, 1, 1, 2, 2, 2, 2, 2, 2, 2, 2, 2, 2, 2, 2, 2, 2, 2, 1, 1, 1, 1, 1, 1, 1, 1, 1, 1, 1, 2, 0, 2, 2, 2, 2, 1, 1, 1, 1, 1, 1, 1, 1, 1, 1, 1, 1, 1, 1, 1, 1, 1, 1, 1, 1, 1, 1, 1, 1, 1, 1, 1, 1, 1, 1, 1, 1, 1, 1, 1, 1, 1, 1, 1, 1, 1, 1, 1, 1, 1, 1, 1, 1, 1, 1, 2, 2, 2, 1, 2, 2, 2, 2, 2, 2, 2, 2, 2, 2, 2, 2, 2, 2, 2, 1, 1, 1, 1, 1, 1, 1, 1, 1, 1, 1, 1, 1, 1, 1, 1, 1, 1, 1, 1, 1, 1, 1, 1, 1, 1, 1, 1, 1, 2, 1, 1, 1, 1, 1, 0, 1, 1, 2, 2, 2, 2, 2, 2, 2, 2, 2, 2, 2, 2, 2, 2, 1, 1, 1, 1, 1, 1, 1, 1, 1, 1, 1, 1, 1, 1, 1, 1, 1, 1, 1, 1, 1, 1, 1, 1, 1, 1, 2, 2, 2, 2, 1, 1, 1, 2, 2, 1, 1, 1, 1, 2, 2, 2, 0, 2, 2, 2, 2, 1, 1, 1, 1, 1, 1, 1, 1, 1, 1])
_uv = me_cylinder_001.uv_layers.new(name='UVMap')
_uv.uv.foreach_set('vector', [1.0, 0.5, 1.0, 1.0, 0.9844, 1.0, 0.9844, 0.5, 0.9844, 0.5, 0.9844, 1.0, 0.9688, 1.0, 0.9688, 0.5, 0.9688, 0.5, 0.9688, 1.0, 0.9531, 1.0, 0.9531, 0.5, 0.9531, 0.5, 0.9531, 1.0, 0.9375, 1.0, 0.9375, 0.5, 0.9375, 0.5, 0.9375, 1.0, 0.9219, 1.0, 0.9219, 0.5, 0.9219, 0.5, 0.9219, 1.0, 0.9062, 1.0, 0.9062, 0.5, 0.9062, 0.5, 0.9062, 1.0, 0.8906, 1.0, 0.8906, 0.5, 0.8906, 0.5, 0.8906, 1.0, 0.875, 1.0, 0.875, 0.5, 0.875, 0.5, 0.875, 1.0, 0.8594, 1.0, 0.8594, 0.5, 0.8594, 0.5, 0.8594, 1.0, 0.8438, 1.0, 0.8438, 0.5, 0.8438, 0.5, 0.8438, 1.0, 0.8281, 1.0, 0.8281, 0.5, 0.8281, 0.5, 0.8281, 1.0, 0.8125, 1.0, 0.8125, 0.5, 0.8125, 0.5, 0.8125, 1.0, 0.7969, 1.0, 0.7969, 0.5, 0.7969, 0.5, 0.7969, 1.0, 0.7812, 1.0, 0.7812, 0.5, 0.7812, 0.5, 0.7812, 1.0, 0.7656, 1.0, 0.7656, 0.5, 0.7656, 0.5, 0.7656, 1.0, 0.75, 1.0, 0.75, 0.5, 0.75, 0.5, 0.75, 1.0, 0.7344, 1.0, 0.7344, 0.5, 0.7344, 0.5, 0.7344, 1.0, 0.7188, 1.0, 0.7188, 0.5, 0.7188, 0.5, 0.7188, 1.0, 0.7031, 1.0, 0.7031, 0.5, 0.7031, 0.5, 0.7031, 1.0, 0.6875, 1.0, 0.6875, 0.5, 0.6875, 0.5, 0.6875, 1.0, 0.6719, 1.0, 0.6719, 0.5, 0.6719, 0.5, 0.6719, 1.0, 0.6562, 1.0, 0.6562, 0.5, 0.6562, 0.5, 0.6562, 1.0, 0.6406, 1.0, 0.6406, 0.5, 0.6406, 0.5, 0.6406, 1.0, 0.625, 1.0, 0.625, 0.5, 0.625, 0.5, 0.625, 1.0, 0.6094, 1.0, 0.6094, 0.5, 0.6094, 0.5, 0.6094, 1.0, 0.5938, 1.0, 0.5938, 0.5, 0.5938, 0.5, 0.5938, 1.0, 0.5781, 1.0, 0.5781, 0.5, 0.5781, 0.5, 0.5781, 1.0, 0.5625, 1.0, 0.5625, 0.5, 0.5625, 0.5, 0.5625, 1.0, 0.5469, 1.0, 0.5469, 0.5, 0.5469, 0.5, 0.5469, 1.0, 0.5312, 1.0, 0.5312, 0.5, 0.5312, 0.5, 0.5312, 1.0, 0.5156, 1.0, 0.5156, 0.5, 0.5156, 0.5, 0.5156, 1.0, 0.5, 1.0, 0.5, 0.5, 0.5, 0.5, 0.5, 1.0, 0.4844, 1.0, 0.4844, 0.5, 0.4844, 0.5, 0.4844, 1.0, 0.4688, 1.0, 0.4688, 0.5, 0.4688, 0.5, 0.4688, 1.0, 0.4531, 1.0, 0.4531, 0.5, 0.4531, 0.5, 0.4531, 1.0, 0.4375, 1.0, 0.4375, 0.5, 0.4375, 0.5, 0.4375, 1.0, 0.4219, 1.0, 0.4219, 0.5, 0.4219, 0.5, 0.4219, 1.0, 0.4062, 1.0, 0.4062, 0.5, 0.4062, 0.5, 0.4062, 1.0, 0.3906, 1.0, 0.3906, 0.5, 0.3906, 0.5, 0.3906, 1.0, 0.375, 1.0, 0.375, 0.5, 0.375, 0.5, 0.375, 1.0, 0.3594, 1.0, 0.3594, 0.5, 0.3594, 0.5, 0.3594, 1.0, 0.3438, 1.0, 0.3438, 0.5, 0.3438, 0.5, 0.3438, 1.0, 0.3281, 1.0, 0.3281, 0.5, 0.3281, 0.5, 0.3281, 1.0, 0.3125, 1.0, 0.3125, 0.5, 0.3125, 0.5, 0.3125, 1.0, 0.2969, 1.0, 0.2969, 0.5, 0.2969, 0.5, 0.2969, 1.0, 0.2812, 1.0, 0.2812, 0.5, 0.2812, 0.5, 0.2812, 1.0, 0.2656, 1.0, 0.2656, 0.5, 0.2656, 0.5, 0.2656, 1.0, 0.25, 1.0, 0.25, 0.5, 0.25, 0.5, 0.25, 1.0, 0.2344, 1.0, 0.2344, 0.5, 0.2344, 0.5, 0.2344, 1.0, 0.2188, 1.0, 0.2188, 0.5, 0.2188, 0.5, 0.2188, 1.0, 0.2031, 1.0, 0.2031, 0.5, 0.2031, 0.5, 0.2031, 1.0, 0.1875, 1.0, 0.1875, 0.5, 0.1875, 0.5, 0.1875, 1.0, 0.1719, 1.0, 0.1719, 0.5, 0.1719, 0.5, 0.1719, 1.0, 0.1562, 1.0, 0.1562, 0.5, 0.1562, 0.5, 0.1562, 1.0, 0.1406, 1.0, 0.1406, 0.5, 0.1406, 0.5, 0.1406, 1.0, 0.125, 1.0, 0.125, 0.5, 0.125, 0.5, 0.125, 1.0, 0.1094, 1.0, 0.1094, 0.5, 0.1094, 0.5, 0.1094, 1.0, 0.09375, 1.0, 0.09375, 0.5, 0.09375, 0.5, 0.09375, 1.0, 0.07812, 1.0, 0.07812, 0.5, 0.07812, 0.5, 0.07812, 1.0, 0.0625, 1.0, 0.0625, 0.5, 0.0625, 0.5, 0.0625, 1.0, 0.04688, 1.0, 0.04688, 0.5, 0.04688, 0.5, 0.04688, 1.0, 0.03125, 1.0, 0.03125, 0.5, 0.03125, 0.5, 0.03125, 1.0, 0.01562, 1.0, 0.01562, 0.5, 0.01562, 0.5, 0.01562, 1.0, 0.0, 1.0, 0.0, 0.5, 0.6719, 1.0, 0.6562, 1.0, 0.6562, 1.0, 0.6719, 1.0, 0.125, 1.0, 0.1094, 1.0, 0.1094, 1.0, 0.125, 1.0, 0.5312, 1.0, 0.5156, 1.0, 0.5156, 1.0, 0.5312, 1.0, 0.9375, 1.0, 0.9219, 1.0, 0.9219, 1.0, 0.9375, 1.0, 0.3906, 1.0, 0.375, 1.0, 0.375, 1.0, 0.3906, 1.0, 0.7969, 1.0, 0.7812, 1.0, 0.7812, 1.0, 0.7969, 1.0, 0.25, 1.0, 0.2344, 1.0, 0.2344, 1.0, 0.25, 1.0, 0.6562, 1.0, 0.6406, 1.0, 0.6406, 1.0, 0.6562, 1.0, 0.1094, 1.0, 0.09375, 1.0, 0.09375, 1.0, 0.1094, 1.0, 0.5156, 1.0, 0.5, 1.0, 0.5, 1.0, 0.5156, 1.0, 0.9219, 1.0, 0.9062, 1.0, 0.9062, 1.0, 0.9219, 1.0, 0.375, 1.0, 0.3594, 1.0, 0.3594, 1.0, 0.375, 1.0, 0.7812, 1.0, 0.7656, 1.0, 0.7656, 1.0, 0.7812, 1.0, 0.2344, 1.0, 0.2188, 1.0, 0.2188, 1.0, 0.2344, 1.0, 0.6406, 1.0, 0.625, 1.0, 0.625, 1.0, 0.6406, 1.0, 0.09375, 1.0, 0.07812, 1.0, 0.07812, 1.0, 0.09375, 1.0, 0.5, 1.0, 0.4844, 1.0, 0.4844, 1.0, 0.5, 1.0, 0.9062, 1.0, 0.8906, 1.0, 0.8906, 1.0, 0.9062, 1.0, 0.3594, 1.0, 0.3438, 1.0, 0.3438, 1.0, 0.3594, 1.0, 0.7656, 1.0, 0.75, 1.0, 0.75, 1.0, 0.7656, 1.0, 0.2188, 1.0, 0.2031, 1.0, 0.2031, 1.0, 0.2188, 1.0, 0.625, 1.0, 0.6094, 1.0, 0.6094, 1.0, 0.625, 1.0, 0.07812, 1.0, 0.0625, 1.0, 0.0625, 1.0, 0.07812, 1.0, 0.4844, 1.0, 0.4688, 1.0, 0.4688, 1.0, 0.4844, 1.0, 0.8906, 1.0, 0.875, 1.0, 0.875, 1.0, 0.8906, 1.0, 0.3438, 1.0, 0.3281, 1.0, 0.3281, 1.0, 0.3438, 1.0, 0.75, 1.0, 0.7344, 1.0, 0.7344, 1.0, 0.75, 1.0, 0.2031, 1.0, 0.1875, 1.0, 0.1875, 1.0, 0.2031, 1.0, 0.6094, 1.0, 0.5938, 1.0, 0.5938, 1.0, 0.6094, 1.0, 0.0625, 1.0, 0.04688, 1.0, 0.04688, 1.0, 0.0625, 1.0, 0.4688, 1.0, 0.4531, 1.0, 0.4531, 1.0, 0.4688, 1.0, 0.875, 1.0, 0.8594, 1.0, 0.8594, 1.0, 0.875, 1.0, 0.3281, 1.0, 0.3125, 1.0, 0.3125, 1.0, 0.3281, 1.0, 0.7344, 1.0, 0.7188, 1.0, 0.7188, 1.0, 0.7344, 1.0, 0.1875, 1.0, 0.1719, 1.0, 0.1719, 1.0, 0.1875, 1.0, 1.0, 1.0, 0.9844, 1.0, 0.9844, 1.0, 0.9936, 1.0, 1.0, 1.0, 0.5938, 1.0, 0.5781, 1.0, 0.5781, 1.0, 0.5938, 1.0, 0.04688, 1.0, 0.03125, 1.0, 0.03125, 1.0, 0.04688, 1.0, 0.4531, 1.0, 0.4375, 1.0, 0.4375, 1.0, 0.4531, 1.0, 0.8594, 1.0, 0.8438, 1.0, 0.8438, 1.0, 0.8594, 1.0, 0.3125, 1.0, 0.2969, 1.0, 0.2969, 1.0, 0.3125, 1.0, 0.7188, 1.0, 0.7031, 1.0, 0.7031, 1.0, 0.7188, 1.0, 0.1719, 1.0, 0.1562, 1.0, 0.1562, 1.0, 0.1719, 1.0, 0.5781, 1.0, 0.5625, 1.0, 0.5625, 1.0, 0.5781, 1.0, 0.03125, 1.0, 0.01562, 1.0, 0.01562, 1.0, 0.03125, 1.0, 0.9844, 1.0, 0.9688, 1.0, 0.9688, 1.0, 0.9735, 1.0, 0.9844, 1.0, 0.8438, 1.0, 0.8281, 1.0, 0.8281, 1.0, 0.8438, 1.0, 0.2969, 1.0, 0.2812, 1.0, 0.2812, 1.0, 0.2969, 1.0, 0.7031, 1.0, 0.6875, 1.0, 0.6875, 1.0, 0.7031, 1.0, 0.1562, 1.0, 0.1406, 1.0, 0.1406, 1.0, 0.1562, 1.0, 0.5625, 1.0, 0.5469, 1.0, 0.5469, 1.0, 0.5625, 1.0, 0.01562, 1.0, 0.0, 1.0, 0.0, 1.0, 0.01562, 1.0, 0.9688, 1.0, 0.9531, 1.0, 0.9531, 1.0, 0.9688, 1.0, 0.4219, 1.0, 0.4062, 1.0, 0.4062, 1.0, 0.4219, 1.0, 0.8281, 1.0, 0.8125, 1.0, 0.8125, 1.0, 0.8281, 1.0, 0.2812, 1.0, 0.2656, 1.0, 0.2656, 1.0, 0.2812, 1.0, 0.6875, 1.0, 0.6719, 1.0, 0.6719, 1.0, 0.6875, 1.0, 0.1406, 1.0, 0.125, 1.0, 0.125, 1.0, 0.1406, 1.0, 0.5469, 1.0, 0.5312, 1.0, 0.5312, 1.0, 0.5469, 1.0, 0.9531, 1.0, 0.9375, 1.0, 0.9375, 1.0, 0.9531, 1.0, 0.4062, 1.0, 0.3906, 1.0, 0.3906, 1.0, 0.4062, 1.0, 0.8125, 1.0, 0.7969, 1.0, 0.7997, 1.0, 0.8125, 1.0, 0.2656, 1.0, 0.25, 1.0, 0.25, 1.0, 0.2656, 1.0, 0.5156, 0.5, 0.5312, 0.5, 0.5312, 0.5, 0.5156, 0.5, 0.9219, 0.5, 0.9375, 0.5, 0.9375, 0.5, 0.9219, 0.5, 0.375, 0.5, 0.3906, 0.5, 0.3906, 0.5, 0.375, 0.5, 0.7812, 0.5, 0.7969, 0.5, 0.7969, 0.5, 0.7812, 0.5, 0.2344, 0.5, 0.25, 0.5, 0.25, 0.5, 0.2344, 0.5, 0.6406, 0.5, 0.6562, 0.5, 0.6562, 0.5, 0.6406, 0.5, 0.09375, 0.5, 0.1094, 0.5, 0.1094, 0.5, 0.09375, 0.5, 0.5, 0.5, 0.5156, 0.5, 0.5156, 0.5, 0.5, 0.5, 0.9062, 0.5, 0.9219, 0.5, 0.9219, 0.5, 0.9062, 0.5, 0.3594, 0.5, 0.375, 0.5, 0.375, 0.5, 0.3594, 0.5, 0.7656, 0.5, 0.7812, 0.5, 0.7812, 0.5, 0.7656, 0.5, 0.2188, 0.5, 0.2344, 0.5, 0.2344, 0.5, 0.2188, 0.5, 0.625, 0.5, 0.6406, 0.5, 0.6406, 0.5, 0.625, 0.5, 0.07812, 0.5, 0.09375, 0.5, 0.09375, 0.5, 0.07812, 0.5, 0.4844, 0.5, 0.5, 0.5, 0.5, 0.5, 0.4844, 0.5, 0.8906, 0.5, 0.9062, 0.5, 0.9062, 0.5, 0.8906, 0.5, 0.3438, 0.5, 0.3594, 0.5, 0.3594, 0.5, 0.3438, 0.5, 0.75, 0.5, 0.7656, 0.5, 0.7656, 0.5, 0.75, 0.5, 0.2031, 0.5, 0.2188, 0.5, 0.2188, 0.5, 0.2031, 0.5, 0.6094, 0.5, 0.625, 0.5, 0.625, 0.5, 0.6094, 0.5, 0.0625, 0.5, 0.07812, 0.5, 0.07812, 0.5, 0.0625, 0.5, 0.4688, 0.5, 0.4844, 0.5, 0.4844, 0.5, 0.4688, 0.5, 0.875, 0.5, 0.8906, 0.5, 0.8906, 0.5, 0.875, 0.5, 0.3281, 0.5, 0.3438, 0.5, 0.3438, 0.5, 0.3281, 0.5, 0.7344, 0.5, 0.75, 0.5, 0.75, 0.5, 0.7344, 0.5, 0.1875, 0.5, 0.2031, 0.5, 0.2031, 0.5, 0.1875, 0.5, 0.5938, 0.5, 0.6094, 0.5, 0.6094, 0.5, 0.5938, 0.5, 0.04688, 0.5, 0.0625, 0.5, 0.0625, 0.5, 0.04688, 0.5, 0.4531, 0.5, 0.4688, 0.5, 0.4688, 0.5, 0.4531, 0.5, 0.8594, 0.5, 0.875, 0.5, 0.875, 0.5, 0.8594, 0.5, 0.3125, 0.5, 0.3281, 0.5, 0.3281, 0.5, 0.3125, 0.5, 0.7188, 0.5, 0.7344, 0.5, 0.7344, 0.5, 0.7188, 0.5, 0.1719, 0.5, 0.1875, 0.5, 0.1875, 0.5, 0.1719, 0.5, 0.5781, 0.5, 0.5938, 0.5, 0.5938, 0.5, 0.5781, 0.5, 0.03125, 0.5, 0.04688, 0.5, 0.04688, 0.5, 0.03125, 0.5, 0.4375, 0.5, 0.4531, 0.5, 0.4531, 0.5, 0.4375, 0.5, 0.8438, 0.5, 0.8594, 0.5, 0.8594, 0.5, 0.8438, 0.5, 0.2969, 0.5, 0.3125, 0.5, 0.3125, 0.5, 0.2969, 0.5, 0.7031, 0.5, 0.7188, 0.5, 0.7188, 0.5, 0.7031, 0.5, 0.1562, 0.5, 0.1719, 0.5, 0.1719, 0.5, 0.1562, 0.5, 0.5625, 0.5, 0.5781, 0.5, 0.5781, 0.5, 0.5625, 0.5, 0.01562, 0.5, 0.03125, 0.5, 0.03125, 0.5, 0.01562, 0.5, 0.4219, 0.5, 0.4375, 0.5, 0.4375, 0.5, 0.4219, 0.5, 0.8281, 0.5, 0.8438, 0.5, 0.8438, 0.5, 0.8281, 0.5, 0.2812, 0.5, 0.2969, 0.5, 0.2969, 0.5, 0.2812, 0.5, 0.6875, 0.5, 0.7031, 0.5, 0.7031, 0.5, 0.6875, 0.5, 0.1406, 0.5, 0.1562, 0.5, 0.1562, 0.5, 0.1406, 0.5, 0.5469, 0.5, 0.5625, 0.5, 0.5625, 0.5, 0.5469, 0.5, 0.0, 0.5, 0.01562, 0.5, 0.01562, 0.5, 0.0, 0.5, 0.9531, 0.5, 0.9688, 0.5, 0.9688, 0.5, 0.9531, 0.5, 0.4062, 0.5, 0.4219, 0.5, 0.4219, 0.5, 0.4062, 0.5, 0.8125, 0.5, 0.8281, 0.5, 0.8281, 0.5, 0.8194, 0.5, 0.8125, 0.5, 0.2656, 0.5, 0.2812, 0.5, 0.2812, 0.5, 0.2656, 0.5, 0.6719, 0.5, 0.6875, 0.5, 0.6875, 0.5, 0.6719, 0.5, 0.125, 0.5, 0.1406, 0.5, 0.1406, 0.5, 0.125, 0.5, 0.5312, 0.5, 0.5469, 0.5, 0.5469, 0.5, 0.5312, 0.5, 0.9375, 0.5, 0.9531, 0.5, 0.9531, 0.5, 0.9375, 0.5, 0.3906, 0.5, 0.4062, 0.5, 0.4062, 0.5, 0.3906, 0.5, 0.7969, 0.5, 0.8125, 0.5, 0.8125, 0.5, 0.8, 0.5, 0.7969, 0.5, 0.25, 0.5, 0.2656, 0.5, 0.2656, 0.5, 0.25, 0.5, 0.6562, 0.5, 0.6719, 0.5, 0.6719, 0.5, 0.6562, 0.5, 0.1094, 0.5, 0.125, 0.5, 0.125, 0.5, 0.1094, 0.5, 0.03125, 0.5, 0.04688, 0.5, 0.04688, 0.5, 0.03125, 0.5, 0.4375, 0.5, 0.4531, 0.5, 0.4531, 0.5, 0.4375, 0.5, 0.8438, 0.5, 0.8594, 0.5, 0.8594, 0.5, 0.01562, 0.5, 0.03125, 0.5, 0.03125, 0.5, 0.01562, 0.5, 0.4219, 0.5, 0.4375, 0.5, 0.4219, 0.5, 0.8281, 0.5, 0.8438, 0.5, 0.8281, 0.5, 0.0, 0.5, 0.01562, 0.5, 0.01562, 0.5, 0.0, 0.5, 0.4062, 0.5, 0.4219, 0.5, 0.4062, 0.5, 0.8125, 0.5, 0.8281, 0.5, 0.8125, 0.5, 0.3906, 0.5, 0.4062, 0.5, 0.3906, 0.5, 0.7969, 0.5, 0.8125, 0.5, 0.7969, 0.5, 0.375, 0.5, 0.3906, 0.5, 0.375, 0.5, 0.7812, 0.5, 0.7969, 0.5, 0.7969, 0.5, 0.7812, 0.5, 0.3594, 0.5, 0.375, 0.5, 0.375, 0.5, 0.3594, 0.5, 0.7656, 0.5, 0.7812, 0.5, 0.7812, 0.5, 0.7656, 0.5, 0.3438, 0.5, 0.3594, 0.5, 0.3594, 0.5, 0.3438, 0.5, 0.75, 0.5, 0.7656, 0.5, 0.7656, 0.5, 0.75, 0.5, 0.3281, 0.5, 0.3321, 0.5, 0.3281, 0.5, 0.7344, 0.5, 0.75, 0.5, 0.75, 0.5, 0.7344, 0.5, 0.3125, 0.5, 0.3281, 0.5, 0.3125, 0.5, 0.7188, 0.5, 0.7344, 0.5, 0.7344, 0.5, 0.7188, 0.5, 0.2969, 0.5, 0.3125, 0.5, 0.2969, 0.5, 0.7031, 0.5, 0.7188, 0.5, 0.7188, 0.5, 0.7031, 0.5, 0.2812, 0.5, 0.2969, 0.5, 0.2812, 0.5, 0.6875, 0.5, 0.7031, 0.5, 0.7031, 0.5, 0.6875, 0.5, 0.2656, 0.5, 0.2812, 0.5, 0.2656, 0.5, 0.6719, 0.5, 0.6875, 0.5, 0.6875, 0.5, 0.6719, 0.5, 0.25, 0.5, 0.2656, 0.5, 0.2656, 0.5, 0.6562, 0.5, 0.6719, 0.5, 0.6719, 0.5, 0.6562, 0.5, 0.2344, 0.5, 0.25, 0.5, 0.2344, 0.5, 0.6406, 0.5, 0.6562, 0.5, 0.6562, 0.5, 0.6406, 0.5, 0.2188, 0.5, 0.2344, 0.5, 0.2188, 0.5, 0.625, 0.5, 0.6406, 0.5, 0.6406, 0.5, 0.625, 0.5, 0.2031, 0.5, 0.2188, 0.5, 0.2031, 0.5, 0.6094, 0.5, 0.625, 0.5, 0.625, 0.5, 0.6094, 0.5, 0.1875, 0.5, 0.2031, 0.5, 0.2031, 0.5, 0.1875, 0.5, 0.5938, 0.5, 0.6094, 0.5, 0.6094, 0.5, 0.5938, 0.5, 0.1719, 0.5, 0.1875, 0.5, 0.1875, 0.5, 0.1719, 0.5, 0.5781, 0.5, 0.5938, 0.5, 0.5938, 0.5, 0.5781, 0.5, 0.1562, 0.5, 0.1719, 0.5, 0.1719, 0.5, 0.1562, 0.5, 0.5625, 0.5, 0.5781, 0.5, 0.5781, 0.5, 0.5625, 0.5, 0.9688, 0.5, 0.9731, 0.5, 0.9688, 0.5, 0.1406, 0.5, 0.1562, 0.5, 0.1562, 0.5, 0.1406, 0.5, 0.5469, 0.5, 0.5625, 0.5, 0.5625, 0.5, 0.5469, 0.5, 0.9531, 0.5, 0.9688, 0.5, 0.9531, 0.5, 0.125, 0.5, 0.1406, 0.5, 0.1406, 0.5, 0.125, 0.5, 0.5312, 0.5, 0.5469, 0.5, 0.5469, 0.5, 0.5312, 0.5, 0.9375, 0.5, 0.9531, 0.5, 0.9375, 0.5, 0.1094, 0.5, 0.125, 0.5, 0.125, 0.5, 0.1094, 0.5, 0.5156, 0.5, 0.5312, 0.5, 0.5312, 0.5, 0.5156, 0.5, 0.9219, 0.5, 0.9375, 0.5, 0.9219, 0.5, 0.09375, 0.5, 0.1094, 0.5, 0.1094, 0.5, 0.09375, 0.5, 0.5, 0.5, 0.5156, 0.5, 0.5156, 0.5, 0.5, 0.5, 0.9062, 0.5, 0.9219, 0.5, 0.9219, 0.5, 0.9062, 0.5, 0.07812, 0.5, 0.09375, 0.5, 0.09375, 0.5, 0.07812, 0.5, 0.4844, 0.5, 0.5, 0.5, 0.5, 0.5, 0.4844, 0.5, 0.8906, 0.5, 0.9062, 0.5, 0.9062, 0.5, 0.8906, 0.5, 0.0625, 0.5, 0.07812, 0.5, 0.07812, 0.5, 0.0625, 0.5, 0.4688, 0.5, 0.4844, 0.5, 0.4844, 0.5, 0.4688, 0.5, 0.875, 0.5, 0.8906, 0.5, 0.8906, 0.5, 0.04688, 0.5, 0.0625, 0.5, 0.0625, 0.5, 0.04688, 0.5, 0.4531, 0.5, 0.4688, 0.5, 0.4688, 0.5, 0.4531, 0.5, 0.8594, 0.5, 0.875, 0.5, 0.875, 0.5, 0.3906, 0.5, 0.4062, 0.5, 0.3906, 0.5, 0.7969, 0.5, 0.8125, 0.5, 0.8125, 0.5, 0.7969, 0.5, 0.375, 0.5, 0.3824, 0.5, 0.375, 0.5, 0.7812, 0.5, 0.7969, 0.5, 0.7969, 0.5, 0.7812, 0.5, 0.3594, 0.5, 0.375, 0.5, 0.3594, 0.5, 0.7656, 0.5, 0.7812, 0.5, 0.7812, 0.5, 0.7656, 0.5, 0.3438, 0.5, 0.3594, 0.5, 0.3594, 0.5, 0.3438, 0.5, 0.75, 0.5, 0.7656, 0.5, 0.7656, 0.5, 0.75, 0.5, 0.3281, 0.5, 0.3321, 0.5, 0.3281, 0.5, 0.7344, 0.5, 0.75, 0.5, 0.75, 0.5, 0.7344, 0.5, 0.3125, 0.5, 0.3281, 0.5, 0.3125, 0.5, 0.7188, 0.5, 0.7344, 0.5, 0.7344, 0.5, 0.7188, 0.5, 0.2969, 0.5, 0.3125, 0.5, 0.3125, 0.5, 0.7031, 0.5, 0.7188, 0.5, 0.7188, 0.5, 0.7031, 0.5, 0.2812, 0.5, 0.2969, 0.5, 0.2969, 0.5, 0.2812, 0.5, 0.6875, 0.5, 0.7031, 0.5, 0.7031, 0.5, 0.6875, 0.5, 0.2656, 0.5, 0.2812, 0.5, 0.2812, 0.5, 0.2656, 0.5, 0.6719, 0.5, 0.6875, 0.5, 0.6875, 0.5, 0.6719, 0.5, 0.25, 0.5, 0.2656, 0.5, 0.2656, 0.5, 0.25, 0.5, 0.6562, 0.5, 0.6719, 0.5, 0.6719, 0.5, 0.6562, 0.5, 0.2344, 0.5, 0.25, 0.5, 0.25, 0.5, 0.2344, 0.5, 0.6406, 0.5, 0.6562, 0.5, 0.6562, 0.5, 0.6406, 0.5, 0.2188, 0.5, 0.2344, 0.5, 0.2344, 0.5, 0.2188, 0.5, 0.625, 0.5, 0.6406, 0.5, 0.6406, 0.5, 0.625, 0.5, 0.2031, 0.5, 0.2188, 0.5, 0.2188, 0.5, 0.2031, 0.5, 0.6094, 0.5, 0.625, 0.5, 0.625, 0.5, 0.6094, 0.5, 0.1875, 0.5, 0.2031, 0.5, 0.2031, 0.5, 0.1875, 0.5, 0.5938, 0.5, 0.6094, 0.5, 0.6094, 0.5, 0.5938, 0.5, 0.1719, 0.5, 0.1875, 0.5, 0.1875, 0.5, 0.1719, 0.5, 0.5781, 0.5, 0.5938, 0.5, 0.5938, 0.5, 0.5781, 0.5, 0.9844, 0.5, 1.0, 0.5, 1.0, 0.5, 0.9844, 0.5, 0.1562, 0.5, 0.1719, 0.5, 0.1719, 0.5, 0.1562, 0.5, 0.5625, 0.5, 0.5781, 0.5, 0.5781, 0.5, 0.5625, 0.5, 0.9688, 0.5, 0.9844, 0.5, 0.9844, 0.5, 0.9688, 0.5, 0.1406, 0.5, 0.1562, 0.5, 0.1562, 0.5, 0.1406, 0.5, 0.5469, 0.5, 0.5625, 0.5, 0.5625, 0.5, 0.5469, 0.5, 0.9531, 0.5, 0.9688, 0.5, 0.9688, 0.5, 0.9531, 0.5, 0.125, 0.5, 0.1406, 0.5, 0.1406, 0.5, 0.125, 0.5, 0.5312, 0.5, 0.5469, 0.5, 0.5469, 0.5, 0.5312, 0.5, 0.9375, 0.5, 0.9531, 0.5, 0.9375, 0.5, 0.1094, 0.5, 0.125, 0.5, 0.125, 0.5, 0.1094, 0.5, 0.5156, 0.5, 0.5312, 0.5, 0.5312, 0.5, 0.5156, 0.5, 0.9219, 0.5, 0.9375, 0.5, 0.9219, 0.5, 0.09375, 0.5, 0.1094, 0.5, 0.1094, 0.5, 0.09375, 0.5, 0.5, 0.5, 0.5156, 0.5, 0.5156, 0.5, 0.5, 0.5, 0.9062, 0.5, 0.9219, 0.5, 0.9219, 0.5, 0.9062, 0.5, 0.07812, 0.5, 0.09375, 0.5, 0.09375, 0.5, 0.07812, 0.5, 0.4844, 0.5, 0.5, 0.5, 0.5, 0.5, 0.4844, 0.5, 0.8906, 0.5, 0.9062, 0.5, 0.8906, 0.5, 0.0625, 0.5, 0.07812, 0.5, 0.07812, 0.5, 0.0625, 0.5, 0.4688, 0.5, 0.4844, 0.5, 0.4844, 0.5, 0.4688, 0.5, 0.875, 0.5, 0.8906, 0.5, 0.8906, 0.5, 0.04688, 0.5, 0.0625, 0.5, 0.0625, 0.5, 0.04688, 0.5, 0.4531, 0.5, 0.4688, 0.5, 0.4688, 0.5, 0.4531, 0.5, 0.8594, 0.5, 0.875, 0.5, 0.875, 0.5, 0.8594, 0.5, 0.03125, 0.5, 0.04688, 0.5, 0.04688, 0.5, 0.03125, 0.5, 0.4375, 0.5, 0.4531, 0.5, 0.4531, 0.5, 0.4375, 0.5, 0.8438, 0.5, 0.8594, 0.5, 0.8438, 0.5, 0.01562, 0.5, 0.03125, 0.5, 0.03125, 0.5, 0.01562, 0.5, 0.4219, 0.5, 0.4375, 0.5, 0.4375, 0.5, 0.4219, 0.5, 0.8281, 0.5, 0.8438, 0.5, 0.8281, 0.5, 0.0, 0.5, 0.01562, 0.5, 0.01562, 0.5, 0.0, 0.5, 0.4062, 0.5, 0.4144, 0.5, 0.4062, 0.5, 0.8125, 0.5, 0.8281, 0.5, 0.8281, 0.5, 0.8125, 0.5, 0.2188, 1.0, 0.0, 0.0, 0.2031, 1.0, 0.9688, 1.0, 0.9844, 1.0, 0.9735, 1.0, 0.2344, 1.0, 0.2187, 1.0, 0.2344, 1.0, 0.2031, 1.0, 0.2187, 1.0, 0.2188, 1.0, 0.9844, 1.0, 0.9688, 1.0, 0.9844, 1.0, 0.3594, 1.0, 0.3438, 1.0, 0.3438, 1.0, 0.3594, 1.0, 0.7656, 1.0, 0.75, 1.0, 0.75, 1.0, 0.7656, 1.0, 0.3438, 1.0, 0.3327, 1.0, 0.3438, 1.0, 0.75, 1.0, 0.7344, 1.0, 0.7344, 1.0, 0.75, 1.0, 0.3281, 1.0, 0.3125, 1.0, 0.3281, 1.0, 0.7344, 1.0, 0.7188, 1.0, 0.7188, 1.0, 0.7344, 1.0, 0.3125, 1.0, 0.2969, 1.0, 0.3125, 1.0, 0.7188, 1.0, 0.7031, 1.0, 0.7031, 1.0, 0.7188, 1.0, 0.2969, 1.0, 0.2812, 1.0, 0.2812, 1.0, 0.2969, 1.0, 0.7031, 1.0, 0.6875, 1.0, 0.6875, 1.0, 0.7031, 1.0, 0.2812, 1.0, 0.2656, 1.0, 0.2656, 1.0, 0.2812, 1.0, 0.6875, 1.0, 0.6719, 1.0, 0.6719, 1.0, 0.6875, 1.0, 0.2656, 1.0, 0.25, 1.0, 0.25, 1.0, 0.2656, 1.0, 0.6719, 1.0, 0.6562, 1.0, 0.6562, 1.0, 0.6719, 1.0, 0.25, 1.0, 0.2344, 1.0, 0.2344, 1.0, 0.25, 1.0, 0.6562, 1.0, 0.6406, 1.0, 0.6406, 1.0, 0.6562, 1.0, 0.2344, 1.0, 0.2188, 1.0, 0.2188, 1.0, 0.2344, 1.0, 0.6406, 1.0, 0.625, 1.0, 0.625, 1.0, 0.6406, 1.0, 0.2188, 1.0, 0.2031, 1.0, 0.2031, 1.0, 0.2188, 1.0, 0.625, 1.0, 0.6094, 1.0, 0.6094, 1.0, 0.625, 1.0, 0.2031, 1.0, 0.1875, 1.0, 0.1875, 1.0, 0.2031, 1.0, 0.6094, 1.0, 0.5938, 1.0, 0.5938, 1.0, 0.6094, 1.0, 0.1875, 1.0, 0.1719, 1.0, 0.1719, 1.0, 0.1875, 1.0, 0.5938, 1.0, 0.5781, 1.0, 0.5781, 1.0, 0.5938, 1.0, 1.0, 1.0, 0.9844, 1.0, 0.9844, 1.0, 1.0, 1.0, 0.1719, 1.0, 0.1562, 1.0, 0.1562, 1.0, 0.1719, 1.0, 0.5781, 1.0, 0.5625, 1.0, 0.5625, 1.0, 0.5781, 1.0, 0.9844, 1.0, 0.9688, 1.0, 0.9688, 1.0, 0.9844, 1.0, 0.1562, 1.0, 0.1406, 1.0, 0.1406, 1.0, 0.1562, 1.0, 0.5625, 1.0, 0.5469, 1.0, 0.5469, 1.0, 0.5625, 1.0, 0.9688, 1.0, 0.9531, 1.0, 0.9531, 1.0, 0.9688, 1.0, 0.1406, 1.0, 0.125, 1.0, 0.125, 1.0, 0.1406, 1.0, 0.5469, 1.0, 0.5312, 1.0, 0.5312, 1.0, 0.5469, 1.0, 0.9531, 1.0, 0.9375, 1.0, 0.9531, 1.0, 0.125, 1.0, 0.1094, 1.0, 0.1094, 1.0, 0.125, 1.0, 0.5312, 1.0, 0.5156, 1.0, 0.5156, 1.0, 0.5312, 1.0, 0.9375, 1.0, 0.9219, 1.0, 0.9375, 1.0, 0.1094, 1.0, 0.09375, 1.0, 0.09375, 1.0, 0.1094, 1.0, 0.5156, 1.0, 0.5, 1.0, 0.5, 1.0, 0.5156, 1.0, 0.9219, 1.0, 0.9062, 1.0, 0.9219, 1.0, 0.09375, 1.0, 0.07812, 1.0, 0.07812, 1.0, 0.09375, 1.0, 0.5, 1.0, 0.4844, 1.0, 0.4844, 1.0, 0.5, 1.0, 0.9062, 1.0, 0.8906, 1.0, 0.9062, 1.0, 0.07812, 1.0, 0.0625, 1.0, 0.0625, 1.0, 0.07812, 1.0, 0.4844, 1.0, 0.4688, 1.0, 0.4688, 1.0, 0.4844, 1.0, 0.8906, 1.0, 0.8899, 1.0, 0.8906, 1.0, 0.0625, 1.0, 0.04688, 1.0, 0.04688, 1.0, 0.0625, 1.0, 0.4688, 1.0, 0.4531, 1.0, 0.4531, 1.0, 0.4688, 1.0, 0.875, 1.0, 0.8594, 1.0, 0.875, 1.0, 0.04688, 1.0, 0.03125, 1.0, 0.03125, 1.0, 0.04688, 1.0, 0.4531, 1.0, 0.4375, 1.0, 0.4375, 1.0, 0.4531, 1.0, 0.8594, 1.0, 0.8438, 1.0, 0.8594, 1.0, 0.03125, 1.0, 0.01562, 1.0, 0.01562, 1.0, 0.03125, 1.0, 0.4375, 1.0, 0.4219, 1.0, 0.4219, 1.0, 0.4375, 1.0, 0.8438, 1.0, 0.8349, 1.0, 0.8438, 1.0, 0.01562, 1.0, 0.0, 1.0, 0.0, 1.0, 0.01562, 1.0, 0.4219, 1.0, 0.4062, 1.0, 0.4219, 1.0, 0.8281, 1.0, 0.8125, 1.0, 0.8125, 1.0, 0.8281, 1.0, 0.4062, 1.0, 0.3906, 1.0, 0.4062, 1.0, 0.8125, 1.0, 0.7969, 1.0, 0.7969, 1.0, 0.8125, 1.0, 0.3906, 1.0, 0.375, 1.0, 0.3906, 1.0, 0.7969, 1.0, 0.7812, 1.0, 0.7812, 1.0, 0.7969, 1.0, 0.375, 1.0, 0.3594, 1.0, 0.375, 1.0, 0.7812, 1.0, 0.7656, 1.0, 0.7656, 1.0, 0.7812, 1.0, 0.9219, 1.0, 0.9062, 1.0, 0.9219, 1.0, 0.9375, 1.0, 0.9219, 1.0, 0.9375, 1.0, 0.9531, 1.0, 0.9375, 1.0, 0.9531, 1.0, 0.9688, 1.0, 0.9531, 1.0, 0.9688, 1.0, 0.8438, 1.0, 0.8281, 1.0, 0.8281, 1.0, 0.8594, 1.0, 0.8438, 1.0, 0.8438, 1.0, 0.875, 1.0, 0.8594, 1.0, 0.8594, 1.0, 0.8281, 1.0, 0.8125, 1.0, 0.8125, 1.0, 0.8349, 1.0, 0.8281, 1.0, 0.8281, 1.0, 0.9219, 1.0, 0.9062, 1.0, 0.9219, 1.0, 0.9844, 1.0, 0.9688, 1.0, 0.9844, 1.0, 0.8906, 1.0, 0.875, 1.0, 0.875, 1.0, 0.8906, 1.0, 0.8594, 1.0, 0.8438, 1.0, 0.8438, 1.0, 0.8594, 1.0, 0.9375, 1.0, 0.9531, 1.0, 0.9375, 1.0, 0.875, 1.0, 0.8594, 1.0, 0.8594, 1.0, 0.9688, 1.0, 0.9531, 1.0, 0.9688, 1.0, 0.9375, 1.0, 0.9219, 1.0, 0.9375, 1.0, 0.9062, 1.0, 0.8906, 1.0, 0.8906, 1.0, 0.9062, 1.0, 0.8438, 1.0, 0.8349, 1.0, 0.8281, 1.0, 0.9844, 1.0, 0.9936, 1.0, 0.9844, 1.0, 0.3281, 1.0, 0.3125, 1.0, 0.3281, 1.0, 0.2187, 1.0, 0.2031, 1.0, 0.2031, 1.0, 0.2969, 1.0, 0.2812, 1.0, 0.2812, 1.0, 0.2656, 1.0, 0.25, 1.0, 0.25, 1.0, 0.3438, 1.0, 0.3438, 1.0, 0.3281, 1.0, 0.2344, 1.0, 0.2187, 1.0, 0.2188, 1.0, 0.3125, 1.0, 0.2969, 1.0, 0.3125, 1.0, 0.2812, 1.0, 0.2656, 1.0, 0.2656, 1.0, 0.25, 1.0, 0.2344, 1.0, 0.2344, 1.0, 0.375, 1.0, 0.375, 1.0, 0.3594, 1.0, 0.4219, 1.0, 0.4097, 1.0, 0.4219, 1.0, 0.4062, 1.0, 0.4097, 1.0, 0.4062, 1.0, 0.3906, 1.0, 0.375, 1.0, 0.375, 1.0, 0.4062, 1.0, 0.3906, 1.0, 0.3906, 1.0, 0.4062, 1.0, 0.3906, 1.0, 0.4062, 1.0, 0.375, 1.0, 0.3594, 1.0, 0.375, 1.0, 0.2969, 1.0, 0.2812, 1.0, 0.2969, 1.0, 0.3327, 1.0, 0.3281, 1.0, 0.3281, 1.0, 0.375, 1.0, 0.3795, 1.0, 0.375, 1.0, 0.3125, 1.0, 0.2969, 1.0, 0.3125, 1.0, 0.3906, 1.0, 0.3795, 1.0, 0.3906, 1.0, 0.2812, 1.0, 0.2656, 1.0, 0.2812, 1.0, 0.3594, 1.0, 0.3438, 1.0, 0.3594, 1.0, 0.3281, 1.0, 0.3125, 1.0, 0.3125, 1.0, 0.9531, 0.5, 0.9688, 0.5, 0.9688, 0.5, 0.8281, 0.5, 0.8194, 0.5, 0.8281, 0.5, 0.8281, 0.5, 0.8438, 0.5, 0.8281, 0.5, 0.8594, 0.5, 0.875, 0.5, 0.8594, 0.5, 0.8438, 0.5, 0.8594, 0.5, 0.8438, 0.5, 0.8906, 0.5, 0.8906, 0.5, 0.875, 0.5, 0.875, 0.5, 0.9062, 0.5, 0.9219, 0.5, 0.9219, 0.5, 0.8906, 0.5, 0.9062, 0.5, 0.9062, 0.5, 0.8906, 0.5, 0.9219, 0.5, 0.9375, 0.5, 0.9375, 0.5, 0.9219, 0.5, 0.9375, 0.5, 0.9531, 0.5, 0.9375, 0.5, 0.875, 0.5, 0.8906, 0.5, 0.8906, 0.5, 0.875, 0.5, 0.9375, 0.5, 0.9531, 0.5, 0.9531, 0.5, 0.9062, 0.5, 0.9219, 0.5, 0.9219, 0.5, 0.9844, 0.5, 0.9932, 0.5, 1.0, 0.5, 0.9688, 0.5, 0.9844, 0.5, 0.9844, 0.5, 0.8125, 0.5, 0.8281, 0.5, 0.8281, 0.5, 0.8438, 0.5, 0.8594, 0.5, 0.8594, 0.5, 0.8125, 0.5, 0.8, 0.5, 0.8125, 0.5, 0.9219, 0.5, 0.9375, 0.5, 0.9219, 0.5, 0.9531, 0.5, 0.9688, 0.5, 0.9688, 0.5, 0.8281, 0.5, 0.8355, 0.5, 0.8281, 0.5, 0.8594, 0.5, 0.875, 0.5, 0.8594, 0.5, 0.8906, 0.5, 0.9062, 0.5, 0.9062, 0.5, 0.8906, 0.5, 0.8438, 0.5, 0.8355, 0.5, 0.8438, 0.5, 0.3125, 0.5, 0.3281, 0.5, 0.3281, 0.5, 0.2656, 0.5, 0.2812, 0.5, 0.2656, 0.5, 0.2344, 0.5, 0.25, 0.5, 0.2344, 0.5, 0.2188, 0.5, 0.2031, 0.5, 0.2188, 0.5, 0.2812, 0.5, 0.2969, 0.5, 0.2812, 0.5, 0.3125, 0.5, 0.3125, 0.5, 0.2969, 0.5, 0.25, 0.5, 0.2656, 0.5, 0.25, 0.5, 0.2188, 0.5, 0.2344, 0.5, 0.2188, 0.5, 0.3281, 0.5, 0.3437, 0.5, 0.3438, 0.5, 0.3281, 0.5, 0.4144, 0.5, 0.4219, 0.5, 0.4219, 0.5, 0.4219, 0.5, 0.4375, 0.5, 0.4375, 0.5, 0.375, 0.5, 0.3906, 0.5, 0.375, 0.5, 0.3437, 0.5, 0.3594, 0.5, 0.3594, 0.5, 0.3438, 0.5, 0.3906, 0.5, 0.4062, 0.5, 0.4062, 0.5, 0.3594, 0.5, 0.375, 0.5, 0.3594, 0.5, 0.4062, 0.5, 0.4144, 0.5, 0.4062, 0.5, 0.3281, 0.5, 0.3321, 0.5, 0.3281, 0.5, 0.3125, 0.5, 0.3281, 0.5, 0.3125, 0.5, 0.2969, 0.5, 0.3125, 0.5, 0.3125, 0.5, 0.2812, 0.5, 0.2969, 0.5, 0.2969, 0.5, 0.2656, 0.5, 0.2812, 0.5, 0.2812, 0.5, 0.2656, 0.5, 0.2656, 0.5, 0.25, 0.5, 0.375, 0.5, 0.3824, 0.5, 0.3906, 0.5, 0.3906, 0.5, 0.3594, 0.5, 0.375, 0.5, 0.375, 0.5, 0.3594, 0.5, 0.3438, 0.5, 0.3594, 0.5, 0.3594, 0.5, 0.3437, 0.5, 0.3438, 0.5, 0.3321, 0.5, 0.3438, 0.5, 0.4062, 0.5, 0.4219, 0.5, 0.4219, 0.5, 0.3906, 0.5, 0.4062, 0.5, 0.4062, 0.5, 0.3824, 0.5, 0.3906, 0.5, 0.3906, 0.5, 0.01562, 0.5, 0.03125, 0.5, 0.01562, 0.5, 0.4219, 0.5, 0.4375, 0.5, 0.4219, 0.5, 0.8281, 0.5, 0.8438, 0.5, 0.8281, 0.5, 0.0, 0.5, 0.01562, 0.5, 0.0, 0.5, 0.4062, 0.5, 0.4219, 0.5, 0.4062, 0.5, 0.8125, 0.5, 0.8281, 0.5, 0.8125, 0.5, 0.3906, 0.5, 0.4062, 0.5, 0.3906, 0.5, 0.7969, 0.5, 0.8125, 0.5, 0.7969, 0.5, 0.375, 0.5, 0.3906, 0.5, 0.375, 0.5, 0.7812, 0.5, 0.7969, 0.5, 0.7812, 0.5, 0.3594, 0.5, 0.375, 0.5, 0.3594, 0.5, 0.7656, 0.5, 0.7812, 0.5, 0.7656, 0.5, 0.3438, 0.5, 0.3594, 0.5, 0.3438, 0.5, 0.75, 0.5, 0.7656, 0.5, 0.75, 0.5, 0.3281, 0.5, 0.3438, 0.5, 0.3281, 0.5, 0.7344, 0.5, 0.75, 0.5, 0.7344, 0.5, 0.3125, 0.5, 0.3281, 0.5, 0.3125, 0.5, 0.7188, 0.5, 0.7344, 0.5, 0.7188, 0.5, 0.2969, 0.5, 0.3125, 0.5, 0.2969, 0.5, 0.7031, 0.5, 0.7188, 0.5, 0.7031, 0.5, 0.2812, 0.5, 0.2969, 0.5, 0.2812, 0.5, 0.6875, 0.5, 0.7031, 0.5, 0.6875, 0.5, 0.2656, 0.5, 0.2812, 0.5, 0.2656, 0.5, 0.6719, 0.5, 0.6875, 0.5, 0.6719, 0.5, 0.25, 0.5, 0.2656, 0.5, 0.25, 0.5, 0.6562, 0.5, 0.6719, 0.5, 0.6562, 0.5, 0.2344, 0.5, 0.25, 0.5, 0.2344, 0.5, 0.6406, 0.5, 0.6562, 0.5, 0.6406, 0.5, 0.2188, 0.5, 0.2344, 0.5, 0.2188, 0.5, 0.625, 0.5, 0.6406, 0.5, 0.625, 0.5, 0.2031, 0.5, 0.2188, 0.5, 0.2031, 0.5, 0.6094, 0.5, 0.625, 0.5, 0.6094, 0.5, 0.1875, 0.5, 0.2031, 0.5, 0.1875, 0.5, 0.5938, 0.5, 0.6094, 0.5, 0.5938, 0.5, 0.1719, 0.5, 0.1875, 0.5, 0.1719, 0.5, 0.5781, 0.5, 0.5938, 0.5, 0.5781, 0.5, 0.9844, 0.5, 1.0, 0.5, 0.9844, 0.5, 0.1562, 0.5, 0.1719, 0.5, 0.1562, 0.5, 0.5625, 0.5, 0.5781, 0.5, 0.5625, 0.5, 0.9688, 0.5, 0.9844, 0.5, 0.9688, 0.5, 0.1406, 0.5, 0.1562, 0.5, 0.1406, 0.5, 0.5469, 0.5, 0.5625, 0.5, 0.5469, 0.5, 0.9531, 0.5, 0.9688, 0.5, 0.9531, 0.5, 0.125, 0.5, 0.1406, 0.5, 0.125, 0.5, 0.5312, 0.5, 0.5469, 0.5, 0.5312, 0.5, 0.9375, 0.5, 0.9531, 0.5, 0.9375, 0.5, 0.1094, 0.5, 0.125, 0.5, 0.1094, 0.5, 0.5156, 0.5, 0.5312, 0.5, 0.5156, 0.5, 0.9219, 0.5, 0.9375, 0.5, 0.9219, 0.5, 0.09375, 0.5, 0.1094, 0.5, 0.09375, 0.5, 0.5, 0.5, 0.5156, 0.5, 0.5, 0.5, 0.9062, 0.5, 0.9219, 0.5, 0.9062, 0.5, 0.07812, 0.5, 0.09375, 0.5, 0.07812, 0.5, 0.4844, 0.5, 0.5, 0.5, 0.4844, 0.5, 0.8906, 0.5, 0.9062, 0.5, 0.8906, 0.5, 0.0625, 0.5, 0.07812, 0.5, 0.0625, 0.5, 0.4688, 0.5, 0.4844, 0.5, 0.4688, 0.5, 0.875, 0.5, 0.8906, 0.5, 0.875, 0.5, 0.04688, 0.5, 0.0625, 0.5, 0.04688, 0.5, 0.4531, 0.5, 0.4688, 0.5, 0.4531, 0.5, 0.8594, 0.5, 0.875, 0.5, 0.8594, 0.5, 0.03125, 0.5, 0.04688, 0.5, 0.03125, 0.5, 0.4375, 0.5, 0.4531, 0.5, 0.4375, 0.5, 0.8438, 0.5, 0.8594, 0.5, 0.8438, 0.5, 0.3281, 1.0, 0.3438, 1.0, 0.3281, 1.0, 0.3594, 1.0, 0.3438, 1.0, 0.3438, 1.0, 0.3594, 1.0, 0.3281, 1.0, 0.3125, 1.0, 0.3281, 1.0, 0.7344, 1.0, 0.7188, 1.0, 0.7344, 1.0, 0.3125, 1.0, 0.2969, 1.0, 0.3125, 1.0, 0.7188, 1.0, 0.7031, 1.0, 0.7188, 1.0, 0.2969, 1.0, 0.2812, 1.0, 0.2969, 1.0, 0.7031, 1.0, 0.6875, 1.0, 0.7031, 1.0, 0.2812, 1.0, 0.2656, 1.0, 0.2812, 1.0, 0.6875, 1.0, 0.6719, 1.0, 0.6875, 1.0, 0.2656, 1.0, 0.25, 1.0, 0.2656, 1.0, 0.6719, 1.0, 0.6562, 1.0, 0.6719, 1.0, 0.25, 1.0, 0.2344, 1.0, 0.25, 1.0, 0.6562, 1.0, 0.6406, 1.0, 0.6562, 1.0, 0.2344, 1.0, 0.2188, 1.0, 0.2344, 1.0, 0.6406, 1.0, 0.625, 1.0, 0.6406, 1.0, 0.2188, 1.0, 0.2031, 1.0, 0.2188, 1.0, 0.625, 1.0, 0.6094, 1.0, 0.625, 1.0, 0.2031, 1.0, 0.1875, 1.0, 0.2031, 1.0, 0.6094, 1.0, 0.5938, 1.0, 0.6094, 1.0, 0.1875, 1.0, 0.1719, 1.0, 0.1875, 1.0, 0.5938, 1.0, 0.5781, 1.0, 0.5938, 1.0, 1.0, 1.0, 0.9844, 1.0, 1.0, 1.0, 0.1719, 1.0, 0.1562, 1.0, 0.1719, 1.0, 0.5781, 1.0, 0.5625, 1.0, 0.5781, 1.0, 0.9844, 1.0, 0.9688, 1.0, 0.9844, 1.0, 0.1562, 1.0, 0.1406, 1.0, 0.1562, 1.0, 0.5625, 1.0, 0.5469, 1.0, 0.5625, 1.0, 0.9688, 1.0, 0.9531, 1.0, 0.9688, 1.0, 0.1406, 1.0, 0.125, 1.0, 0.1406, 1.0, 0.5469, 1.0, 0.5312, 1.0, 0.5469, 1.0, 0.9531, 1.0, 0.9375, 1.0, 0.9531, 1.0, 0.125, 1.0, 0.1094, 1.0, 0.125, 1.0, 0.5312, 1.0, 0.5156, 1.0, 0.5312, 1.0, 0.9375, 1.0, 0.9219, 1.0, 0.9375, 1.0, 0.1094, 1.0, 0.09375, 1.0, 0.1094, 1.0, 0.5156, 1.0, 0.5, 1.0, 0.5156, 1.0, 0.9219, 1.0, 0.9062, 1.0, 0.9219, 1.0, 0.09375, 1.0, 0.07812, 1.0, 0.09375, 1.0, 0.5, 1.0, 0.4844, 1.0, 0.5, 1.0, 0.9062, 1.0, 0.8906, 1.0, 0.9062, 1.0, 0.07812, 1.0, 0.0625, 1.0, 0.07812, 1.0, 0.4844, 1.0, 0.4688, 1.0, 0.4844, 1.0, 0.8906, 1.0, 0.875, 1.0, 0.8906, 1.0, 0.0625, 1.0, 0.04688, 1.0, 0.0625, 1.0, 0.4688, 1.0, 0.4531, 1.0, 0.4688, 1.0, 0.875, 1.0, 0.8594, 1.0, 0.875, 1.0, 0.04688, 1.0, 0.03125, 1.0, 0.04688, 1.0, 0.4531, 1.0, 0.4375, 1.0, 0.4531, 1.0, 0.8594, 1.0, 0.8438, 1.0, 0.8594, 1.0, 0.03125, 1.0, 0.01562, 1.0, 0.03125, 1.0, 0.4375, 1.0, 0.4219, 1.0, 0.4375, 1.0, 0.8438, 1.0, 0.8281, 1.0, 0.8438, 1.0, 0.01562, 1.0, 0.0, 1.0, 0.01562, 1.0, 0.4219, 1.0, 0.4062, 1.0, 0.4219, 1.0, 0.8281, 1.0, 0.8125, 1.0, 0.8281, 1.0, 0.4062, 1.0, 0.3906, 1.0, 0.4062, 1.0, 0.8125, 1.0, 0.7969, 1.0, 0.8125, 1.0, 0.3906, 1.0, 0.375, 1.0, 0.3906, 1.0, 0.7969, 1.0, 0.7812, 1.0, 0.7969, 1.0, 0.375, 1.0, 0.3594, 1.0, 0.375, 1.0, 0.7812, 1.0, 0.7656, 1.0, 0.7812, 1.0, 0.3594, 1.0, 0.3438, 1.0, 0.3594, 1.0, 0.7656, 1.0, 0.75, 1.0, 0.7656, 1.0, 0.3438, 1.0, 0.3281, 1.0, 0.3438, 1.0, 0.75, 1.0, 0.7344, 1.0, 0.75, 1.0, 0.4341, 1.0, 0.0, 0.0, 0.4219, 1.0, 0.9688, 1.0, 0.9531, 1.0, 0.9531, 1.0, 0.9844, 1.0, 0.9688, 1.0, 0.9688, 1.0, 0.9531, 1.0, 0.9375, 1.0, 0.9375, 1.0, 0.9375, 1.0, 0.9219, 1.0, 0.9219, 1.0, 0.9375, 1.0, 0.9219, 1.0, 0.9219, 1.0, 0.9219, 1.0, 0.9062, 1.0, 0.9062, 1.0, 0.9062, 1.0, 0.8906, 1.0, 0.8906, 1.0, 0.8906, 1.0, 0.8906, 1.0, 0.875, 1.0, 0.875, 1.0, 0.875, 1.0, 0.8594, 1.0, 0.8594, 1.0, 0.8594, 1.0, 0.8438, 1.0, 0.8438, 1.0, 0.8438, 1.0, 0.8594, 1.0, 0.8594, 1.0, 0.8349, 1.0, 0.8438, 1.0, 0.8438, 1.0, 0.8281, 1.0, 0.8349, 1.0, 0.8438, 1.0, 0.8125, 1.0, 0.8281, 1.0, 0.8281, 1.0, 0.8281, 1.0, 0.8125, 1.0, 0.8125, 1.0, 0.0, 0.0, 0.8281, 1.0, 0.0, 0.0, 0.8438, 1.0, 0.8438, 1.0, 0.8594, 1.0, 0.8594, 1.0, 0.8594, 1.0, 0.875, 1.0, 0.875, 1.0, 0.8906, 1.0, 0.875, 1.0, 0.8899, 1.0, 0.8906, 1.0, 0.9062, 1.0, 0.8906, 1.0, 0.8906, 1.0, 0.9062, 1.0, 0.9062, 1.0, 0.9062, 1.0, 0.9219, 1.0, 0.9219, 1.0, 0.9219, 1.0, 0.9219, 1.0, 0.9375, 1.0, 0.9375, 1.0, 0.9375, 1.0, 0.9375, 1.0, 0.9531, 1.0, 0.9531, 1.0, 0.9531, 1.0, 0.9531, 1.0, 0.9688, 1.0, 0.9688, 1.0, 0.9688, 1.0, 0.9735, 1.0, 0.9735, 1.0, 0.8125, 1.0, 0.8281, 1.0, 0.8125, 1.0, 0.4219, 1.0, 0.4375, 1.0, 0.4341, 1.0, 0.4219, 1.0, 0.8125, 1.0, 0.8125, 1.0, 0.7997, 1.0, 0.8125, 1.0, 0.2656, 1.0, 0.2656, 1.0, 0.25, 1.0, 0.0, 0.0, 0.2344, 1.0, 0.2344, 1.0, 0.4062, 1.0, 0.4097, 1.0, 0.4062, 1.0, 0.2656, 1.0, 0.0, 0.0, 0.2656, 1.0, 0.2812, 1.0, 0.2656, 1.0, 0.2812, 1.0, 0.2969, 1.0, 0.2812, 1.0, 0.2969, 1.0, 0.3125, 1.0, 0.2969, 1.0, 0.3125, 1.0, 0.3281, 1.0, 0.3125, 1.0, 0.3125, 1.0, 0.3281, 1.0, 0.0, 0.0, 0.0, 0.0, 0.0, 0.0, 0.0, 0.0, 0.0, 0.0, 0.0, 0.0, 0.3594, 1.0, 0.0, 0.0, 0.3438, 1.0, 0.3594, 1.0, 0.375, 1.0, 0.3594, 1.0, 0.3594, 1.0, 0.375, 1.0, 0.3906, 1.0, 0.375, 1.0, 0.3795, 1.0, 0.4062, 1.0, 0.3906, 1.0, 0.4062, 1.0, 0.0, 0.0, 0.4062, 1.0, 0.4062, 1.0, 0.4341, 1.0, 0.4219, 1.0, 0.4375, 1.0, 0.4531, 1.0, 0.4341, 1.0, 0.4375, 1.0, 0.4531, 1.0, 0.4688, 1.0, 0.4531, 1.0, 0.4531, 1.0, 0.4688, 1.0, 0.4844, 1.0, 0.4688, 1.0, 0.4688, 1.0, 0.4844, 1.0, 0.5, 1.0, 0.4844, 1.0, 0.4844, 1.0, 0.5, 1.0, 0.5156, 1.0, 0.5, 1.0, 0.5, 1.0, 0.5156, 1.0, 0.5312, 1.0, 0.5156, 1.0, 0.5156, 1.0, 0.5312, 1.0, 0.5469, 1.0, 0.5312, 1.0, 0.5312, 1.0, 0.5469, 1.0, 0.5625, 1.0, 0.5469, 1.0, 0.5469, 1.0, 0.5625, 1.0, 0.5781, 1.0, 0.5625, 1.0, 0.5625, 1.0, 0.5781, 1.0, 0.5938, 1.0, 0.5781, 1.0, 0.5781, 1.0, 0.5938, 1.0, 0.6094, 1.0, 0.5938, 1.0, 0.5938, 1.0, 0.6094, 1.0, 0.625, 1.0, 0.6094, 1.0, 0.6094, 1.0, 0.625, 1.0, 0.6406, 1.0, 0.625, 1.0, 0.625, 1.0, 0.6406, 1.0, 0.6562, 1.0, 0.6406, 1.0, 0.6406, 1.0, 0.6562, 1.0, 0.6719, 1.0, 0.6562, 1.0, 0.6562, 1.0, 0.6719, 1.0, 0.6875, 1.0, 0.6719, 1.0, 0.6719, 1.0, 0.6875, 1.0, 0.7031, 1.0, 0.6875, 1.0, 0.6875, 1.0, 0.7031, 1.0, 0.7188, 1.0, 0.7031, 1.0, 0.7031, 1.0, 0.7188, 1.0, 0.7344, 1.0, 0.7188, 1.0, 0.7188, 1.0, 0.7344, 1.0, 0.75, 1.0, 0.7344, 1.0, 0.7344, 1.0, 0.75, 1.0, 0.7656, 1.0, 0.75, 1.0, 0.75, 1.0, 0.7656, 1.0, 0.7812, 1.0, 0.7656, 1.0, 0.7656, 1.0, 0.7812, 1.0, 0.7969, 1.0, 0.7812, 1.0, 0.7812, 1.0, 0.7969, 1.0, 0.8125, 1.0, 0.8125, 1.0, 0.7969, 1.0, 1.0, 1.0, 0.9936, 1.0, 1.0, 1.0, 0.01562, 1.0, 1.0, 1.0, 0.0, 1.0, 0.01562, 1.0, 0.03125, 1.0, 0.01562, 1.0, 0.01562, 1.0, 0.03125, 1.0, 0.04688, 1.0, 0.03125, 1.0, 0.03125, 1.0, 0.04688, 1.0, 0.0625, 1.0, 0.04688, 1.0, 0.04688, 1.0, 0.0625, 1.0, 0.07812, 1.0, 0.0625, 1.0, 0.0625, 1.0, 0.07812, 1.0, 0.09375, 1.0, 0.07812, 1.0, 0.07812, 1.0, 0.09375, 1.0, 0.1094, 1.0, 0.09375, 1.0, 0.09375, 1.0, 0.1094, 1.0, 0.125, 1.0, 0.1094, 1.0, 0.1094, 1.0, 0.125, 1.0, 0.1406, 1.0, 0.125, 1.0, 0.125, 1.0, 0.1406, 1.0, 0.1562, 1.0, 0.1406, 1.0, 0.1406, 1.0, 0.1562, 1.0, 0.1719, 1.0, 0.1562, 1.0, 0.1562, 1.0, 0.1719, 1.0, 0.1875, 1.0, 0.1719, 1.0, 0.1719, 1.0, 0.1875, 1.0, 0.1875, 1.0, 0.1875, 1.0, 0.2031, 1.0, 0.2031, 1.0, 0.2031, 1.0, 0.4062, 1.0, 0.4219, 1.0, 0.0, 0.0, 0.4062, 1.0, 0.4097, 1.0, 0.4219, 1.0, 0.4062, 1.0, 0.3906, 1.0, 0.3906, 1.0, 0.3594, 1.0, 0.375, 1.0, 0.3594, 1.0, 0.3906, 1.0, 0.4062, 1.0, 0.3906, 1.0, 0.375, 1.0, 0.3906, 1.0, 0.3795, 1.0, 0.3906, 1.0, 0.375, 1.0, 0.375, 1.0, 0.375, 1.0, 0.3594, 1.0, 0.3594, 1.0, 0.3594, 1.0, 0.3438, 1.0, 0.3438, 1.0, 0.3281, 1.0, 0.3438, 1.0, 0.3327, 1.0, 0.3327, 1.0, 0.3438, 1.0, 0.3438, 1.0, 0.3281, 1.0, 0.3125, 1.0, 0.3125, 1.0, 0.3125, 1.0, 0.2969, 1.0, 0.2969, 1.0, 0.3125, 1.0, 0.3281, 1.0, 0.3281, 1.0, 0.2969, 1.0, 0.2812, 1.0, 0.2812, 1.0, 0.2812, 1.0, 0.2656, 1.0, 0.2656, 1.0, 0.2187, 1.0, 0.2344, 1.0, 0.2188, 1.0, 0.25, 1.0, 0.2656, 1.0, 0.0, 0.0, 0.2344, 1.0, 0.25, 1.0, 0.0, 0.0, 0.4062, 1.0, 0.3906, 1.0, 0.3906, 1.0, 0.3795, 1.0, 0.3906, 1.0, 0.3906, 1.0, 0.3795, 1.0, 0.375, 1.0, 0.375, 1.0, 0.3125, 1.0, 0.2969, 1.0, 0.2969, 1.0, 0.2969, 1.0, 0.2812, 1.0, 0.2812, 1.0, 0.2812, 1.0, 0.2656, 1.0, 0.2656, 1.0, 0.2031, 1.0, 0.2188, 1.0, 0.2187, 1.0, 0.2188, 1.0, 0.2344, 1.0, 0.2344, 1.0, 0.2344, 1.0, 0.25, 1.0, 0.25, 1.0, 0.25, 1.0, 0.2656, 1.0, 0.2656, 1.0, 0.2656, 1.0, 0.2812, 1.0, 0.2812, 1.0, 0.3125, 1.0, 0.2969, 1.0, 0.2969, 1.0, 0.3281, 1.0, 0.3125, 1.0, 0.3125, 1.0, 0.3281, 1.0, 0.3438, 1.0, 0.3281, 1.0, 0.3594, 1.0, 0.3594, 1.0, 0.375, 1.0, 0.375, 1.0, 0.3906, 1.0, 0.3906, 1.0, 0.3906, 1.0, 0.4062, 1.0, 0.4062, 1.0, 0.4062, 1.0, 0.4097, 1.0, 0.4062, 1.0, 0.4097, 1.0, 0.4062, 1.0, 0.4219, 1.0, 0.4375, 1.0, 0.4219, 1.0, 0.4219, 1.0, 0.7969, 1.0, 0.8125, 1.0, 0.7997, 1.0, 0.8125, 1.0, 0.8281, 1.0, 0.8281, 1.0, 0.8281, 1.0, 0.8281, 1.0, 0.8438, 1.0, 0.8281, 1.0, 0.8438, 1.0, 0.8438, 1.0, 0.8438, 1.0, 0.0, 0.0, 0.8438, 1.0, 0.8594, 1.0, 0.8438, 1.0, 0.8438, 1.0, 0.8594, 1.0, 0.875, 1.0, 0.875, 1.0, 0.875, 1.0, 0.8594, 1.0, 0.8594, 1.0, 0.8899, 1.0, 0.875, 1.0, 0.875, 1.0, 0.8906, 1.0, 0.8899, 1.0, 0.875, 1.0, 0.8906, 1.0, 0.9219, 1.0, 0.9062, 1.0, 0.9062, 1.0, 0.9375, 1.0, 0.9219, 1.0, 0.9219, 1.0, 0.9531, 1.0, 0.9375, 1.0, 0.9375, 1.0, 0.9844, 1.0, 0.9688, 1.0, 0.9688, 1.0, 1.0, 1.0, 0.9844, 1.0, 0.9844, 1.0, 0.0, 0.5, 0.9844, 0.5, 0.984, 0.5, 0.9932, 0.5, 0.0, 0.5, 1.0, 1.0, 0.9936, 1.0, 0.9844, 1.0, 0.9688, 1.0, 0.9531, 1.0, 0.9688, 1.0, 0.4219, 0.5, 0.4144, 0.5, 0.4062, 0.5, 0.4062, 0.5, 0.4144, 0.5, 0.4062, 0.5, 0.4062, 0.5, 0.3906, 0.5, 0.3906, 0.5, 0.3906, 0.5, 0.4062, 0.5, 0.4062, 0.5, 0.3906, 0.5, 0.375, 0.5, 0.375, 0.5, 0.3281, 0.5, 0.3321, 0.5, 0.3438, 0.5, 0.3437, 0.5, 0.3125, 0.5, 0.3281, 0.5, 0.3281, 0.5, 0.3281, 0.5, 0.3125, 0.5, 0.3281, 0.5, 0.3125, 0.5, 0.2969, 0.5, 0.2969, 0.5, 0.2969, 0.5, 0.2812, 0.5, 0.2812, 0.5, 0.2812, 0.5, 0.2656, 0.5, 0.2656, 0.5, 0.25, 0.5, 0.2656, 0.5, 0.25, 0.5, 0.2344, 0.5, 0.25, 0.5, 0.25, 0.5, 0.2188, 0.5, 0.2344, 0.5, 0.2344, 0.5, 0.2031, 0.5, 0.2188, 0.5, 0.2188, 0.5, 0.2188, 0.5, 0.2344, 0.5, 0.2344, 0.5, 0.2344, 0.5, 0.25, 0.5, 0.25, 0.5, 0.25, 0.5, 0.2656, 0.5, 0.2656, 0.5, 0.2656, 0.5, 0.2812, 0.5, 0.2812, 0.5, 0.2969, 0.5, 0.3125, 0.5, 0.2969, 0.5, 0.3281, 0.5, 0.3125, 0.5, 0.3125, 0.5, 0.3594, 0.5, 0.375, 0.5, 0.375, 0.5, 0.375, 0.5, 0.3906, 0.5, 0.3906, 0.5, 0.4062, 0.5, 0.3906, 0.5, 0.3906, 0.5, 0.4062, 0.5, 0.4219, 0.5, 0.4219, 0.5, 0.4219, 0.5, 0.4062, 0.5, 0.4144, 0.5, 0.4375, 0.5, 0.4219, 0.5, 0.4219, 0.5, 0.4062, 0.5, 0.3906, 0.5, 0.4062, 0.5, 0.375, 0.5, 0.3906, 0.5, 0.3824, 0.5, 0.3824, 0.5, 0.3906, 0.5, 0.3906, 0.5, 0.3594, 0.5, 0.375, 0.5, 0.375, 0.5, 0.3321, 0.5, 0.3281, 0.5, 0.3438, 0.5, 0.3438, 0.5, 0.3281, 0.5, 0.3438, 0.5, 0.3125, 0.5, 0.3281, 0.5, 0.3281, 0.5, 0.2969, 0.5, 0.3125, 0.5, 0.3125, 0.5, 0.2969, 0.5, 0.2812, 0.5, 0.2969, 0.5, 0.2812, 0.5, 0.2656, 0.5, 0.2812, 0.5, 0.8125, 0.5, 0.7969, 0.5, 0.8, 0.5, 0.8, 0.5, 0.8125, 0.5, 0.8125, 0.5, 0.8281, 0.5, 0.8125, 0.5, 0.8125, 0.5, 0.8281, 0.5, 0.8125, 0.5, 0.8281, 0.5, 0.8281, 0.5, 0.8125, 0.5, 0.8194, 0.5, 0.8281, 0.5, 0.8438, 0.5, 0.8355, 0.5, 0.8355, 0.5, 0.8438, 0.5, 0.8438, 0.5, 0.8281, 0.5, 0.8438, 0.5, 0.8438, 0.5, 0.8438, 0.5, 0.8281, 0.5, 0.8355, 0.5, 0.8594, 0.5, 0.8438, 0.5, 0.8438, 0.5, 0.8438, 0.5, 0.8594, 0.5, 0.8594, 0.5, 0.8594, 0.5, 0.8438, 0.5, 0.8594, 0.5, 0.8438, 0.5, 0.8281, 0.5, 0.8438, 0.5, 0.8594, 0.5, 0.8438, 0.5, 0.8438, 0.5, 0.875, 0.5, 0.8594, 0.5, 0.8594, 0.5, 0.8906, 0.5, 0.875, 0.5, 0.875, 0.5, 0.9219, 0.5, 0.9375, 0.5, 0.9375, 0.5, 0.9375, 0.5, 0.9531, 0.5, 0.9531, 0.5, 0.9688, 0.5, 0.9531, 0.5, 0.9531, 0.5, 0.984, 0.5, 0.9844, 0.5, 0.9688, 0.5, 0.9688, 0.5, 0.9731, 0.5, 0.9844, 0.5, 0.984, 0.5, 0.9932, 0.5, 0.9688, 0.5, 0.984, 0.5, 0.9844, 0.5, 0.984, 0.5, 0.9688, 0.5, 0.9731, 0.5, 0.9731, 0.5, 0.9688, 0.5, 0.9688, 0.5, 0.9844, 0.5, 0.9688, 0.5, 0.9688, 0.5, 0.9531, 0.5, 0.9688, 0.5, 0.9688, 0.5, 1.0, 0.5, 1.0, 0.5, 0.9844, 0.5, 1.0, 0.5, 0.9844, 0.5, 0.9844, 0.5, 0.9531, 0.5, 0.9375, 0.5, 0.9531, 0.5, 0.9375, 0.5, 0.9219, 0.5, 0.9375, 0.5, 0.9531, 0.5, 0.9375, 0.5, 0.9375, 0.5, 0.9219, 0.5, 0.9375, 0.5, 0.9375, 0.5, 0.9219, 0.5, 0.9062, 0.5, 0.9062, 0.5, 0.8594, 0.5, 0.875, 0.5, 0.875, 0.5])
me_cylinder_001.materials.append(mat_material_004)
me_cylinder_001.materials.append(mat_material_005)
me_cylinder_001.materials.append(mat_material_006)
me_cylinder_001.use_remesh_fix_poles = True
me_cylinder_001.use_remesh_preserve_attributes = False
me_cylinder_001.use_mirror_vertex_groups = False
me_cylinder_001.update()

# ---- objects
ob_jamon = bpy.data.objects.new('Jamon', me_cylinder_001)

# ---- transforms, parenting, visibility, modifiers, constraints
ob_jamon.location = (0.0, 0.0, 0.0)
ob_jamon.rotation_euler = (0.0, 1.571, 0.0)
ob_jamon.lineart.crease_threshold = 0.0

# ---- collection membership
scene.collection.objects.link(ob_jamon)

# ---- scene / render settings (as saved in the file)
scene.frame_start = 1; scene.frame_end = 250; scene.frame_set(75)
scene.render.engine = 'BLENDER_EEVEE_NEXT'
scene.cycles.use_denoising = False
scene.cycles.samples = 128
scene.cycles.sampling_pattern = 'TABULATED_SOBOL'
scene.cycles.use_adaptive_sampling = False
scene.cycles.use_light_tree = False
scene.view_settings.view_transform = 'Filmic'
bpy.context.view_layer.update()

# ---- added for rendering (the .blend has no active camera and no usable light): camera, sun
cam_auto = bpy.data.cameras.new('AutoCamera')
cam_auto.lens = 50.0
cam_auto.sensor_width = 36.0
cam_auto.clip_end = 1000.0
ob_auto_camera = bpy.data.objects.new('AutoCamera', cam_auto)
scene.collection.objects.link(ob_auto_camera)
ob_auto_camera.location = (2.84312, -3.4117, 2.26024)
ob_auto_camera.rotation_euler = (1.09748, -7.21219e-08, 0.694738)
scene.camera = ob_auto_camera
light_auto_sun = bpy.data.lights.new('AutoSun', 'SUN')
light_auto_sun.energy = 3.0
light_auto_sun.angle = 0.0523599
ob_auto_sun = bpy.data.objects.new('AutoSun', light_auto_sun)
scene.collection.objects.link(ob_auto_sun)
ob_auto_sun.rotation_euler = (0.872665, 0.174533, 0.523599)
bpy.context.view_layer.update()
